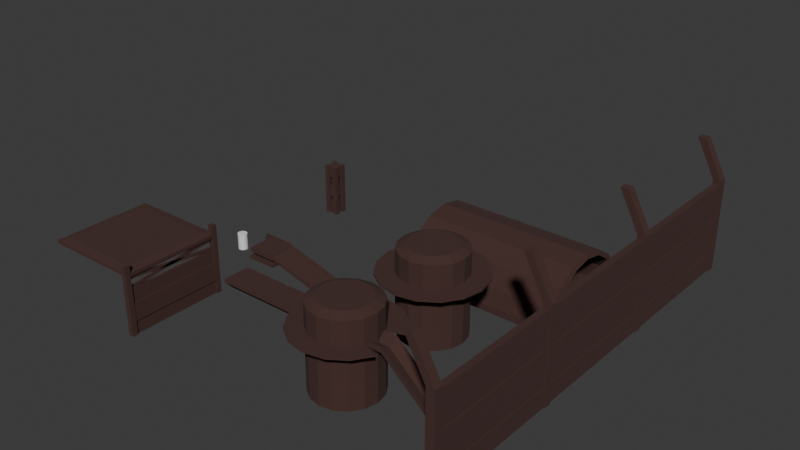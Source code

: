 # Source: SteelMill.blend  (saved by Blender 4.4.30; exported with 4.5.12 LTS)
import bpy
from mathutils import Matrix  # noqa: F401  (used for matrix-valued properties, if any)

bpy.ops.wm.read_factory_settings(use_empty=True)
scene = bpy.context.scene
scene.name = 'Scene'

# ---- collections
col_collection = bpy.data.collections.new('Collection'); scene.collection.children.link(col_collection)

# ---- materials (node trees are filled in below, after node groups)
mat_material_001 = bpy.data.materials.new('Material.001')
mat_material_002 = bpy.data.materials.new('Material.002')
mat_material_003 = bpy.data.materials.new('Material.003')

# ---- material node trees
mat_material_001.use_nodes = True; mat_material_001.node_tree.nodes.clear()
_N = mat_material_001.node_tree.nodes; _L = mat_material_001.node_tree.links
n0 = _N.new('ShaderNodeBsdfPrincipled'); n0.name = 'Principled BSDF'; n0.location = (10, 300)
n0.inputs[0].default_value = (0.05993, 0.02555, 0.02123, 1.0)
n0.inputs[2].default_value = 1.0
n1 = _N.new('ShaderNodeOutputMaterial'); n1.name = 'Material Output'; n1.location = (300, 300)
_L.new(n0.outputs[0], n1.inputs[0])
n1.is_active_output = True
mat_material_002.use_nodes = True; mat_material_002.node_tree.nodes.clear()
_N = mat_material_002.node_tree.nodes; _L = mat_material_002.node_tree.links
n0 = _N.new('ShaderNodeBsdfPrincipled'); n0.name = 'Principled BSDF'; n0.location = (10, 300)
n0.inputs[0].default_value = (0.05993, 0.02555, 0.02123, 1.0)
n0.inputs[2].default_value = 1.0
n1 = _N.new('ShaderNodeOutputMaterial'); n1.name = 'Material Output'; n1.location = (300, 300)
_L.new(n0.outputs[0], n1.inputs[0])
n1.is_active_output = True
mat_material_003.use_nodes = True; mat_material_003.node_tree.nodes.clear()
_N = mat_material_003.node_tree.nodes; _L = mat_material_003.node_tree.links
n0 = _N.new('ShaderNodeBsdfPrincipled'); n0.name = 'Principled BSDF'; n0.location = (10, 300)
n0.inputs[0].default_value = (0.05993, 0.02555, 0.02123, 1.0)
n0.inputs[2].default_value = 1.0
n1 = _N.new('ShaderNodeOutputMaterial'); n1.name = 'Material Output'; n1.location = (300, 300)
_L.new(n0.outputs[0], n1.inputs[0])
n1.is_active_output = True

# ---- world
world_world = bpy.data.worlds.new('World'); scene.world = world_world
world_world.use_nodes = True; world_world.node_tree.nodes.clear()
_N = world_world.node_tree.nodes; _L = world_world.node_tree.links
n0 = _N.new('ShaderNodeOutputWorld'); n0.name = 'World Output'; n0.location = (300, 300)
n1 = _N.new('ShaderNodeBackground'); n1.name = 'Background'; n1.location = (10, 300)
n1.inputs[0].default_value = (0.05088, 0.05088, 0.05088, 1.0)
_L.new(n1.outputs[0], n0.inputs[0])
n0.is_active_output = True
world_world.color = (0.05088, 0.05088, 0.05088)
world_world.sun_shadow_jitter_overblur = 0.0

# ---- meshes
me_cube_001 = bpy.data.meshes.new('Cube.001')
me_cube_001.from_pydata([(8.423, 4.578, -0.2766), (-8.423, 4.578, -0.2766), (8.423, 3.504, 1.331), (-8.423, 3.504, 1.331), (8.423, 1.896, 2.405), (-8.423, 1.896, 2.405), (8.423, 5.165e-08, 2.782), (-8.423, 5.165e-08, 2.782), (8.423, -1.896, 2.405), (-8.423, -1.896, 2.405), (8.423, -3.504, 1.331), (-8.423, -3.504, 1.331), (8.423, -4.578, -0.2766), (-8.423, -4.578, -0.2766), (8.423, -4.955, -2.173), (-8.423, -4.955, -2.173), (-8.235, 2.287, 2.778), (8.235, 2.287, 2.778), (8.235, 4.226, 1.483), (8.235, -5.664, -2.233), (-8.235, -5.664, -2.233), (-8.235, 5.283, -0.4563), (-8.235, 4.226, 1.483), (-8.235, -5.283, -0.4563), (8.235, -5.283, -0.4563), (-8.235, -4.226, 1.483), (8.235, -4.226, 1.483), (8.235, -2.287, 2.778), (-8.235, 4.79e-08, 3.233), (-8.235, -2.287, 2.778), (8.423, 4.955, -2.173), (-8.423, 4.955, -2.173), (8.235, 4.79e-08, 3.233), (8.235, 5.664, -2.233), (8.235, 5.283, -0.4563), (-8.235, 5.664, -2.233), (-8.423, -4.955, -2.902), (8.423, -4.955, -2.902), (-8.235, 5.664, -2.963), (8.235, 5.664, -2.963), (8.235, -5.664, -2.963), (-8.235, -5.664, -2.963), (-8.423, 4.955, -2.902), (8.423, 4.955, -2.902)], [], [(20, 19, 24, 23), (16, 17, 18, 22), (7, 5, 4, 6), (9, 7, 6, 8), (23, 24, 26, 25), (1, 31, 30, 0), (11, 9, 8, 10), (22, 18, 34, 21), (3, 1, 0, 2), (13, 11, 10, 12), (25, 26, 27, 29), (5, 3, 2, 4), (15, 13, 12, 14), (21, 34, 33, 35), (29, 27, 32, 28), (28, 32, 17, 16), (31, 1, 21, 35), (9, 11, 25, 29), (4, 2, 18, 17), (14, 12, 24, 19), (31, 35, 38, 42), (12, 10, 26, 24), (5, 7, 28, 16), (33, 30, 43, 39), (11, 13, 23, 25), (0, 30, 33, 34), (6, 4, 17, 32), (3, 5, 16, 22), (7, 9, 29, 28), (8, 6, 32, 27), (1, 3, 22, 21), (10, 8, 27, 26), (2, 0, 34, 18), (13, 15, 20, 23), (14, 30, 31, 15), (14, 19, 40, 37), (35, 33, 39, 38), (15, 31, 42, 36), (20, 15, 36, 41), (19, 20, 41, 40), (37, 36, 42, 43), (43, 42, 38, 39), (36, 37, 40, 41), (30, 14, 37, 43)])
_uv = me_cube_001.uv_layers.new(name='UVMap')
_uv.uv.foreach_set('vector', [0.8018, 0.9118, 0.8018, 0.4559, 0.852, 0.4559, 0.852, 0.9118, 0.7681, 0.4559, 0.7681, 3.159e-08, 0.8218, 9.248e-09, 0.8218, 0.4559, 0.6848, 0.4559, 0.7373, 0.4559, 0.7373, 0.9222, 0.6848, 0.9222, 0.6323, 0.4559, 0.6848, 0.4559, 0.6848, 0.9222, 0.6323, 0.9222, 0.852, 0.9118, 0.852, 0.4559, 0.9089, 0.4559, 0.9089, 0.9118, 0.5162, 0.9326, 0.4655, 0.9326, 0.4655, 0.4663, 0.5162, 0.4663, 0.5878, 0.4559, 0.6323, 0.4559, 0.6323, 0.9222, 0.5878, 0.9222, 0.1271, 0.4663, 0.1271, 0.9222, 0.07016, 0.9222, 0.07016, 0.4663, 0.5566, 0.9326, 0.5162, 0.9326, 0.5162, 0.4663, 0.5566, 0.4663, 0.9597, 0.4559, 1.0, 0.4559, 1.0, 0.9222, 0.9597, 0.9222, 0.5878, 0.4559, 0.5878, -8.415e-09, 0.6415, 2.204e-08, 0.6415, 0.4559, 0.7373, 0.4559, 0.7818, 0.4559, 0.7818, 0.9222, 0.7373, 0.9222, 0.9089, 0.4559, 0.9597, 0.4559, 0.9597, 0.9222, 0.9089, 0.9222, 0.07016, 0.4663, 0.07016, 0.9222, 0.02003, 0.9222, 0.02003, 0.4663, 0.6415, 0.4559, 0.6415, 2.204e-08, 0.7048, 4.167e-10, 0.7048, 0.4559, 0.7048, 0.4559, 0.7048, 4.167e-10, 0.7681, 3.159e-08, 0.7681, 0.4559, 0.1478, 0.7602, 0.1996, 0.7498, 0.1956, 0.7693, 0.147, 0.7799, 0.2728, 0.5706, 0.2435, 0.5261, 0.2485, 0.5061, 0.2839, 0.5598, 0.442, 0.5706, 0.4127, 0.5261, 0.4177, 0.5061, 0.4531, 0.5598, 0.317, 0.7602, 0.3688, 0.7498, 0.3647, 0.7693, 0.3162, 0.7799, 0.1478, 0.7602, 0.147, 0.7799, 0.1271, 0.7799, 0.1279, 0.7602, 0.3688, 0.7498, 0.4127, 0.7201, 0.4177, 0.7401, 0.3647, 0.7693, 0.2728, 0.6756, 0.2831, 0.6231, 0.2963, 0.6231, 0.2839, 0.6864, 0.3162, 0.4663, 0.317, 0.4859, 0.2971, 0.4859, 0.2963, 0.4663, 0.2435, 0.5261, 0.1996, 0.4964, 0.1956, 0.4769, 0.2485, 0.5061, 0.3688, 0.4964, 0.317, 0.4859, 0.3162, 0.4663, 0.3647, 0.4769, 0.4523, 0.6231, 0.442, 0.5706, 0.4531, 0.5598, 0.4655, 0.6231, 0.2435, 0.7201, 0.2728, 0.6756, 0.2839, 0.6864, 0.2485, 0.7401, 0.2831, 0.6231, 0.2728, 0.5706, 0.2839, 0.5598, 0.2963, 0.6231, 0.442, 0.6756, 0.4523, 0.6231, 0.4655, 0.6231, 0.4531, 0.6864, 0.1996, 0.7498, 0.2435, 0.7201, 0.2485, 0.7401, 0.1956, 0.7693, 0.4127, 0.7201, 0.442, 0.6756, 0.4531, 0.6864, 0.4177, 0.7401, 0.4127, 0.5261, 0.3688, 0.4964, 0.3647, 0.4769, 0.4177, 0.5061, 0.1996, 0.4964, 0.1478, 0.4859, 0.147, 0.4663, 0.1956, 0.4769, 0.3135, -2.726e-09, 0.5878, 1.798e-08, 0.5878, 0.4663, 0.3135, 0.4663, 0.317, 0.7602, 0.3162, 0.7799, 0.2963, 0.7799, 0.2971, 0.7602, 0.02003, 0.4663, 0.02003, 0.9222, -2.969e-09, 0.9222, 2.209e-09, 0.4663, 0.1478, 0.4859, 0.1478, 0.7602, 0.1279, 0.7602, 0.1279, 0.4859, 0.147, 0.4663, 0.1478, 0.4859, 0.1279, 0.4859, 0.1271, 0.4663, 0.8018, 0.4559, 0.8018, 0.9118, 0.7818, 0.9118, 0.7818, 0.4559, 0.01962, 0.4663, 0.01962, 1.481e-09, 0.2939, 2.219e-08, 0.2939, 0.4663, 0.2939, 0.4663, 0.2939, 2.219e-08, 0.3135, 0.005207, 0.3135, 0.4611, 0.01962, 1.481e-09, 0.01962, 0.4663, -8.415e-09, 0.4611, 2.6e-08, 0.005207, 0.317, 0.4859, 0.317, 0.7602, 0.2971, 0.7602, 0.2971, 0.4859])
me_cube_001.materials.append(mat_material_001)
me_cube_001.update()
me_cube_002 = bpy.data.meshes.new('Cube.002')
me_cube_002.from_pydata([(2.384e-07, 0.5, -0.85), (2.384e-07, 0.5, 0.85), (0.09755, 0.4904, -0.85), (0.09755, 0.4904, 0.85), (0.1913, 0.4619, -0.85), (0.1913, 0.4619, 0.85), (0.2778, 0.4157, -0.85), (0.2778, 0.4157, 0.85), (0.3536, 0.3536, -0.85), (0.3536, 0.3536, 0.85), (0.4157, 0.2778, -0.85), (0.4157, 0.2778, 0.85), (0.4619, 0.1913, -0.85), (0.4619, 0.1913, 0.85), (0.4904, 0.09755, -0.85), (0.4904, 0.09755, 0.85), (0.5, -9.313e-10, -0.85), (0.5, -9.313e-10, 0.85), (0.4904, -0.09755, -0.85), (0.4904, -0.09755, 0.85), (0.4619, -0.1913, -0.85), (0.4619, -0.1913, 0.85), (0.4157, -0.2778, -0.85), (0.4157, -0.2778, 0.85), (0.3536, -0.3536, -0.85), (0.3536, -0.3536, 0.85), (0.2778, -0.4157, -0.85), (0.2778, -0.4157, 0.85), (0.1913, -0.4619, -0.85), (0.1913, -0.4619, 0.85), (0.09755, -0.4904, -0.85), (0.09755, -0.4904, 0.85), (2.384e-07, -0.5, -0.85), (2.384e-07, -0.5, 0.85), (-0.09754, -0.4904, -0.85), (-0.09754, -0.4904, 0.85), (-0.1913, -0.4619, -0.85), (-0.1913, -0.4619, 0.85), (-0.2778, -0.4157, -0.85), (-0.2778, -0.4157, 0.85), (-0.3536, -0.3536, -0.85), (-0.3536, -0.3536, 0.85), (-0.4157, -0.2778, -0.85), (-0.4157, -0.2778, 0.85), (-0.4619, -0.1913, -0.85), (-0.4619, -0.1913, 0.85), (-0.4904, -0.09755, -0.85), (-0.4904, -0.09755, 0.85), (-0.5, -9.313e-10, -0.85), (-0.5, -9.313e-10, 0.85), (-0.4904, 0.09755, -0.85), (-0.4904, 0.09755, 0.85), (-0.4619, 0.1913, -0.85), (-0.4619, 0.1913, 0.85), (-0.4157, 0.2778, -0.85), (-0.4157, 0.2778, 0.85), (-0.3536, 0.3536, -0.85), (-0.3536, 0.3536, 0.85), (-0.2778, 0.4157, -0.85), (-0.2778, 0.4157, 0.85), (-0.1913, 0.4619, -0.85), (-0.1913, 0.4619, 0.85), (-0.09754, 0.4904, -0.85), (-0.09754, 0.4904, 0.85)], [], [(0, 1, 3, 2), (2, 3, 5, 4), (4, 5, 7, 6), (6, 7, 9, 8), (8, 9, 11, 10), (10, 11, 13, 12), (12, 13, 15, 14), (14, 15, 17, 16), (16, 17, 19, 18), (18, 19, 21, 20), (20, 21, 23, 22), (22, 23, 25, 24), (24, 25, 27, 26), (26, 27, 29, 28), (28, 29, 31, 30), (30, 31, 33, 32), (32, 33, 35, 34), (34, 35, 37, 36), (36, 37, 39, 38), (38, 39, 41, 40), (40, 41, 43, 42), (42, 43, 45, 44), (44, 45, 47, 46), (46, 47, 49, 48), (48, 49, 51, 50), (50, 51, 53, 52), (52, 53, 55, 54), (54, 55, 57, 56), (56, 57, 59, 58), (58, 59, 61, 60), (3, 1, 63, 61, 59, 57, 55, 53, 51, 49, 47, 45, 43, 41, 39, 37, 35, 33, 31, 29, 27, 25, 23, 21, 19, 17, 15, 13, 11, 9, 7, 5), (60, 61, 63, 62), (62, 63, 1, 0), (0, 2, 4, 6, 8, 10, 12, 14, 16, 18, 20, 22, 24, 26, 28, 30, 32, 34, 36, 38, 40, 42, 44, 46, 48, 50, 52, 54, 56, 58, 60, 62)])
_uv = me_cube_002.uv_layers.new(name='UVMap')
_uv.uv.foreach_set('vector', [1.0, 0.5, 1.0, 1.0, 0.9688, 1.0, 0.9688, 0.5, 0.9688, 0.5, 0.9688, 1.0, 0.9375, 1.0, 0.9375, 0.5, 0.9375, 0.5, 0.9375, 1.0, 0.9062, 1.0, 0.9062, 0.5, 0.9062, 0.5, 0.9062, 1.0, 0.875, 1.0, 0.875, 0.5, 0.875, 0.5, 0.875, 1.0, 0.8438, 1.0, 0.8438, 0.5, 0.8438, 0.5, 0.8438, 1.0, 0.8125, 1.0, 0.8125, 0.5, 0.8125, 0.5, 0.8125, 1.0, 0.7812, 1.0, 0.7812, 0.5, 0.7812, 0.5, 0.7812, 1.0, 0.75, 1.0, 0.75, 0.5, 0.75, 0.5, 0.75, 1.0, 0.7188, 1.0, 0.7188, 0.5, 0.7188, 0.5, 0.7188, 1.0, 0.6875, 1.0, 0.6875, 0.5, 0.6875, 0.5, 0.6875, 1.0, 0.6562, 1.0, 0.6562, 0.5, 0.6562, 0.5, 0.6562, 1.0, 0.625, 1.0, 0.625, 0.5, 0.625, 0.5, 0.625, 1.0, 0.5938, 1.0, 0.5938, 0.5, 0.5938, 0.5, 0.5938, 1.0, 0.5625, 1.0, 0.5625, 0.5, 0.5625, 0.5, 0.5625, 1.0, 0.5312, 1.0, 0.5312, 0.5, 0.5312, 0.5, 0.5312, 1.0, 0.5, 1.0, 0.5, 0.5, 0.5, 0.5, 0.5, 1.0, 0.4688, 1.0, 0.4688, 0.5, 0.4688, 0.5, 0.4688, 1.0, 0.4375, 1.0, 0.4375, 0.5, 0.4375, 0.5, 0.4375, 1.0, 0.4062, 1.0, 0.4062, 0.5, 0.4062, 0.5, 0.4062, 1.0, 0.375, 1.0, 0.375, 0.5, 0.375, 0.5, 0.375, 1.0, 0.3438, 1.0, 0.3438, 0.5, 0.3438, 0.5, 0.3438, 1.0, 0.3125, 1.0, 0.3125, 0.5, 0.3125, 0.5, 0.3125, 1.0, 0.2812, 1.0, 0.2812, 0.5, 0.2812, 0.5, 0.2812, 1.0, 0.25, 1.0, 0.25, 0.5, 0.25, 0.5, 0.25, 1.0, 0.2188, 1.0, 0.2188, 0.5, 0.2188, 0.5, 0.2188, 1.0, 0.1875, 1.0, 0.1875, 0.5, 0.1875, 0.5, 0.1875, 1.0, 0.1562, 1.0, 0.1562, 0.5, 0.1562, 0.5, 0.1562, 1.0, 0.125, 1.0, 0.125, 0.5, 0.125, 0.5, 0.125, 1.0, 0.09375, 1.0, 0.09375, 0.5, 0.09375, 0.5, 0.09375, 1.0, 0.0625, 1.0, 0.0625, 0.5, 0.2968, 0.4854, 0.25, 0.49, 0.2032, 0.4854, 0.1582, 0.4717, 0.1167, 0.4496, 0.08029, 0.4197, 0.05045, 0.3833, 0.02827, 0.3418, 0.01461, 0.2968, 0.01, 0.25, 0.01461, 0.2032, 0.02827, 0.1582, 0.05045, 0.1167, 0.08029, 0.08029, 0.1167, 0.05045, 0.1582, 0.02827, 0.2032, 0.01461, 0.25, 0.01, 0.2968, 0.01461, 0.3418, 0.02827, 0.3833, 0.05045, 0.4197, 0.08029, 0.4496, 0.1167, 0.4717, 0.1582, 0.4854, 0.2032, 0.49, 0.25, 0.4854, 0.2968, 0.4717, 0.3418, 0.4496, 0.3833, 0.4197, 0.4197, 0.3833, 0.4496, 0.3418, 0.4717, 0.0625, 0.5, 0.0625, 1.0, 0.03125, 1.0, 0.03125, 0.5, 0.03125, 0.5, 0.03125, 1.0, 0.0, 1.0, 0.0, 0.5, 0.75, 0.49, 0.7968, 0.4854, 0.8418, 0.4717, 0.8833, 0.4496, 0.9197, 0.4197, 0.9496, 0.3833, 0.9717, 0.3418, 0.9854, 0.2968, 0.99, 0.25, 0.9854, 0.2032, 0.9717, 0.1582, 0.9496, 0.1167, 0.9197, 0.08029, 0.8833, 0.05045, 0.8418, 0.02827, 0.7968, 0.01461, 0.75, 0.01, 0.7032, 0.01461, 0.6582, 0.02827, 0.6167, 0.05045, 0.5803, 0.08029, 0.5504, 0.1167, 0.5283, 0.1582, 0.5146, 0.2032, 0.51, 0.25, 0.5146, 0.2968, 0.5283, 0.3418, 0.5504, 0.3833, 0.5803, 0.4197, 0.6167, 0.4496, 0.6582, 0.4717, 0.7032, 0.4854])
me_cube_002.update()
me_cube_003 = bpy.data.meshes.new('Cube.003')
me_cube_003.from_pydata([(-0.1087, -7.287, -5.381), (-0.1087, -7.287, -3.381), (-0.1087, 7.274, -5.381), (-0.1087, 7.274, -3.381), (0.5501, -7.287, -5.381), (0.5501, -7.287, -3.381), (0.5501, 7.274, -5.381), (0.5501, 7.274, -3.381), (0.03099, -7.287, -3.518), (0.03099, -7.287, -1.518), (0.03099, 7.274, -3.518), (0.03099, 7.274, -1.518), (0.4104, -7.287, -3.518), (0.4104, -7.287, -1.518), (0.4104, 7.274, -3.518), (0.4104, 7.274, -1.518), (-0.1087, -7.287, -1.576), (-0.1087, -7.287, 0.4242), (-0.1087, 7.274, -1.576), (-0.1087, 7.274, 0.4242), (0.5501, -7.287, -1.576), (0.5501, -7.287, 0.4242), (0.5501, 7.274, -1.576), (0.5501, 7.274, 0.4242), (0.03099, -7.287, 0.287), (0.03099, -7.287, 2.287), (0.03099, 7.274, 0.287), (0.03099, 7.274, 2.287), (0.4104, -7.287, 0.287), (0.4104, -7.287, 2.287), (0.4104, 7.274, 0.287), (0.4104, 7.274, 2.287), (-0.1087, -7.287, 2.137), (-0.1087, -7.287, 4.137), (-0.1087, 7.274, 2.137), (-0.1087, 7.274, 4.137), (0.5501, -7.287, 2.137), (0.5501, -7.287, 4.137), (0.5501, 7.274, 2.137), (0.5501, 7.274, 4.137), (-0.1844, 7.104, -5.392), (-0.1844, 7.104, -4.538), (-0.1844, 7.958, -5.392), (-0.1844, 7.958, -4.538), (0.669, 7.104, -5.392), (0.669, 7.104, -4.538), (0.669, 7.958, -5.392), (0.669, 7.958, -4.538), (-0.1844, 7.104, 4.517), (-0.1844, 7.958, 4.517), (0.669, 7.958, 4.517), (0.669, 7.104, 4.517), (-2.257, 7.104, 8.463), (-2.257, 7.958, 8.463), (-1.404, 7.958, 8.463), (-1.404, 7.104, 8.463), (-0.1844, -7.942, -5.392), (-0.1844, -7.942, -4.538), (-0.1844, -7.089, -5.392), (-0.1844, -7.089, -4.538), (0.669, -7.942, -5.392), (0.669, -7.942, -4.538), (0.669, -7.089, -5.392), (0.669, -7.089, -4.538), (-0.1844, -7.942, 4.517), (-0.1844, -7.089, 4.517), (0.669, -7.089, 4.517), (0.669, -7.942, 4.517), (-2.257, -7.942, 8.463), (-2.257, -7.089, 8.463), (-1.404, -7.089, 8.463), (-1.404, -7.942, 8.463)], [], [(0, 1, 3, 2), (2, 3, 7, 6), (6, 7, 5, 4), (4, 5, 1, 0), (2, 6, 4, 0), (7, 3, 1, 5), (8, 9, 11, 10), (10, 11, 15, 14), (14, 15, 13, 12), (12, 13, 9, 8), (10, 14, 12, 8), (15, 11, 9, 13), (16, 17, 19, 18), (18, 19, 23, 22), (22, 23, 21, 20), (20, 21, 17, 16), (18, 22, 20, 16), (23, 19, 17, 21), (24, 25, 27, 26), (26, 27, 31, 30), (30, 31, 29, 28), (28, 29, 25, 24), (26, 30, 28, 24), (31, 27, 25, 29), (32, 33, 35, 34), (34, 35, 39, 38), (38, 39, 37, 36), (36, 37, 33, 32), (34, 38, 36, 32), (39, 35, 33, 37), (40, 41, 43, 42), (42, 43, 47, 46), (46, 47, 45, 44), (44, 45, 41, 40), (42, 46, 44, 40), (45, 47, 50, 51), (49, 48, 52, 53), (43, 41, 48, 49), (41, 45, 51, 48), (47, 43, 49, 50), (54, 53, 52, 55), (48, 51, 55, 52), (50, 49, 53, 54), (51, 50, 54, 55), (56, 57, 59, 58), (58, 59, 63, 62), (62, 63, 61, 60), (60, 61, 57, 56), (58, 62, 60, 56), (61, 63, 66, 67), (65, 64, 68, 69), (59, 57, 64, 65), (57, 61, 67, 64), (63, 59, 65, 66), (70, 69, 68, 71), (64, 67, 71, 68), (66, 65, 69, 70), (67, 66, 70, 71)])
_uv = me_cube_003.uv_layers.new(name='UVMap')
_uv.uv.foreach_set('vector', [0.6691, 0.5074, 0.5997, 0.5074, 0.5997, -4.573e-09, 0.6691, 6.693e-10, 0.3449, 0.5771, 0.3449, 0.5074, 0.3679, 0.5074, 0.3679, 0.5771, 0.7386, 0.5074, 0.6691, 0.5074, 0.6691, 6.693e-10, 0.7386, 5.912e-09, 0.3679, 0.5771, 0.3679, 0.5074, 0.3908, 0.5074, 0.3908, 0.5771, 0.9996, 0.5074, 0.9766, 0.5074, 0.9766, 0.0, 0.9996, 0.0, 0.1519, 1.0, 0.1289, 1.0, 0.1289, 0.4926, 0.1519, 0.4926, 0.808, 0.5074, 0.7386, 0.5074, 0.7386, 2.253e-08, 0.808, 2.777e-08, 0.4368, 0.5771, 0.4368, 0.5074, 0.45, 0.5074, 0.45, 0.5771, 0.5303, 0.5074, 0.4608, 0.5074, 0.4608, 1.818e-08, 0.5303, 2.342e-08, 0.45, 0.5771, 0.45, 0.5074, 0.4632, 0.5074, 0.4632, 0.5771, 0.2569, 1.0, 0.2437, 1.0, 0.2437, 0.4926, 0.2569, 0.4926, 0.2701, 1.0, 0.2569, 1.0, 0.2569, 0.4926, 0.2701, 0.4926, 0.8775, 0.5074, 0.808, 0.5074, 0.808, -5.463e-09, 0.8775, -2.203e-10, 0.3908, 0.5771, 0.3908, 0.5074, 0.4138, 0.5074, 0.4138, 0.5771, 0.9469, 0.5074, 0.8775, 0.5074, 0.8775, -2.203e-10, 0.9469, 5.022e-09, 0.4138, 0.5771, 0.4138, 0.5074, 0.4368, 0.5074, 0.4368, 0.5771, 0.1748, 1.0, 0.1519, 1.0, 0.1519, 0.4926, 0.1748, 0.4926, 0.1978, 1.0, 0.1748, 1.0, 0.1748, 0.4926, 0.1978, 0.4926, 0.5997, 0.5074, 0.5303, 0.5074, 0.5303, -9.815e-09, 0.5997, -4.573e-09, 0.4632, 0.5771, 0.4632, 0.5074, 0.4764, 0.5074, 0.4764, 0.5771, 0.06944, 1.0, -7.231e-10, 1.0, 3.759e-08, 0.4926, 0.06944, 0.4926, 0.4764, 0.5771, 0.4764, 0.5074, 0.4896, 0.5074, 0.4896, 0.5771, 0.2834, 1.0, 0.2701, 1.0, 0.2701, 0.4926, 0.2834, 0.4926, 0.2966, 1.0, 0.2834, 1.0, 0.2834, 0.4926, 0.2966, 0.4926, 0.3914, 0.5074, 0.322, 0.5074, 0.322, 7.691e-09, 0.3914, 1.293e-08, 0.2966, 0.5623, 0.2966, 0.4926, 0.3195, 0.4926, 0.3195, 0.5623, 0.4608, 0.5074, 0.3914, 0.5074, 0.3914, 1.293e-08, 0.4608, 1.818e-08, 0.322, 0.5771, 0.322, 0.5074, 0.3449, 0.5074, 0.3449, 0.5771, 0.2207, 1.0, 0.1978, 1.0, 0.1978, 0.4926, 0.2207, 0.4926, 0.2437, 1.0, 0.2207, 1.0, 0.2207, 0.4926, 0.2437, 0.4926, 0.09917, 0.9798, 0.09917, 0.9502, 0.1289, 0.9502, 0.1289, 0.9798, 5.165e-08, 0.4882, 0.004399, 0.4588, 0.03381, 0.4632, 0.02941, 0.4926, 0.06944, 0.9798, 0.06944, 0.9502, 0.09917, 0.9502, 0.09917, 0.9798, 0.2121, 0.4926, 0.2077, 0.4632, 0.2371, 0.4588, 0.2415, 0.4882, 0.5194, 0.5371, 0.5194, 0.5669, 0.4896, 0.5669, 0.4896, 0.5371, 0.09917, 0.9502, 0.06944, 0.9502, 0.06944, 0.6358, 0.09917, 0.6358, 0.1289, 0.6358, 0.09917, 0.6358, 0.09917, 0.4926, 0.1289, 0.4926, 0.1289, 0.9502, 0.09917, 0.9502, 0.09917, 0.6358, 0.1289, 0.6358, 0.2371, 0.4588, 0.2077, 0.4632, 0.161, 0.1511, 0.1904, 0.1467, 0.03381, 0.4632, 0.004399, 0.4588, 0.05108, 0.1467, 0.08049, 0.1511, 0.5491, 0.5669, 0.5194, 0.5669, 0.5194, 0.5371, 0.5491, 0.5371, 0.1904, 0.1467, 0.161, 0.1511, 0.2121, 0.004399, 0.2415, -1.07e-09, 0.08049, 0.1511, 0.05108, 0.1467, 0.0, 0.0, 0.02941, 0.004399, 0.09917, 0.6358, 0.06944, 0.6358, 0.06944, 0.4926, 0.09917, 0.4926, 0.9469, 0.9745, 0.9469, 0.9449, 0.9766, 0.9449, 0.9766, 0.9745, 0.08049, 0.4882, 0.08489, 0.4588, 0.1143, 0.4632, 0.1099, 0.4926, 0.9469, 0.4872, 0.9469, 0.4576, 0.9766, 0.4576, 0.9766, 0.4872, 0.2926, 0.4926, 0.2882, 0.4632, 0.3176, 0.4588, 0.322, 0.4882, 0.5194, 0.5371, 0.4896, 0.5371, 0.4896, 0.5074, 0.5194, 0.5074, 0.9766, 0.4576, 0.9469, 0.4576, 0.9469, 0.1432, 0.9766, 0.1432, 0.9766, 0.6305, 0.9469, 0.6305, 0.9469, 0.4872, 0.9766, 0.4872, 0.9766, 0.9449, 0.9469, 0.9449, 0.9469, 0.6305, 0.9766, 0.6305, 0.3176, 0.4588, 0.2882, 0.4632, 0.2415, 0.1511, 0.2709, 0.1467, 0.1143, 0.4632, 0.08489, 0.4588, 0.1316, 0.1467, 0.161, 0.1511, 0.5491, 0.5371, 0.5194, 0.5371, 0.5194, 0.5074, 0.5491, 0.5074, 0.2709, 0.1467, 0.2415, 0.1511, 0.2926, 0.004399, 0.322, -1.648e-08, 0.161, 0.1511, 0.1316, 0.1467, 0.08049, 4.441e-09, 0.1099, 0.004399, 0.9766, 0.1432, 0.9469, 0.1432, 0.9469, 0.0, 0.9766, 0.0])
me_cube_003.materials.append(mat_material_001)
me_cube_003.update()
me_cube_004 = bpy.data.meshes.new('Cube.004')
me_cube_004.from_pydata([(-0.06225, -9.6, -3.62), (-0.06225, -9.6, -1.62), (-0.06225, 4.961, -3.62), (-0.06225, 4.961, -1.62), (0.3171, -9.6, -3.62), (0.3171, -9.6, -1.62), (0.3171, 4.961, -3.62), (0.3171, 4.961, -1.62), (-0.202, -9.6, -1.678), (-0.202, -9.6, 0.3218), (-0.202, 4.961, -1.678), (-0.202, 4.961, 0.3218), (0.4568, -9.6, -1.678), (0.4568, -9.6, 0.3218), (0.4568, 4.961, -1.678), (0.4568, 4.961, 0.3218), (-0.06225, -9.6, 0.1847), (-0.06225, -9.6, 2.185), (-0.06225, 4.961, 0.1847), (-0.06225, 4.961, 2.185), (0.3171, -9.6, 0.1847), (0.3171, -9.6, 2.185), (0.3171, 4.961, 0.1847), (0.3171, 4.961, 2.185), (-0.202, -9.6, 2.035), (-0.202, -9.6, 4.035), (-0.202, 4.961, 2.035), (-0.202, 4.961, 4.035), (0.4568, -9.6, 2.035), (0.4568, -9.6, 4.035), (0.4568, 4.961, 2.035), (0.4568, 4.961, 4.035), (-0.2777, 4.791, -5.494), (-0.2777, 4.791, -4.641), (-0.2777, 5.645, -5.494), (-0.2777, 5.645, -4.641), (0.5757, 4.791, -5.494), (0.5757, 4.791, -4.641), (0.5757, 5.645, -5.494), (0.5757, 5.645, -4.641), (-0.2777, 4.791, 4.414), (-0.2777, 5.645, 4.414), (0.5757, 5.645, 4.414), (0.5757, 4.791, 4.414), (-2.35, 4.791, 8.361), (-2.35, 5.645, 8.361), (-1.497, 5.645, 8.361), (-1.497, 4.791, 8.361), (-0.202, -9.593, -5.483), (-0.202, -9.593, -3.483), (-0.202, 4.967, -5.483), (-0.202, 4.967, -3.483), (0.4568, -9.593, -5.483), (0.4568, -9.593, -3.483), (0.4568, 4.967, -5.483), (0.4568, 4.967, -3.483)], [], [(0, 1, 3, 2), (2, 3, 7, 6), (6, 7, 5, 4), (4, 5, 1, 0), (2, 6, 4, 0), (7, 3, 1, 5), (8, 9, 11, 10), (10, 11, 15, 14), (14, 15, 13, 12), (12, 13, 9, 8), (10, 14, 12, 8), (15, 11, 9, 13), (16, 17, 19, 18), (18, 19, 23, 22), (22, 23, 21, 20), (20, 21, 17, 16), (18, 22, 20, 16), (23, 19, 17, 21), (24, 25, 27, 26), (26, 27, 31, 30), (30, 31, 29, 28), (28, 29, 25, 24), (26, 30, 28, 24), (31, 27, 25, 29), (32, 33, 35, 34), (34, 35, 39, 38), (38, 39, 37, 36), (36, 37, 33, 32), (34, 38, 36, 32), (37, 39, 42, 43), (41, 40, 44, 45), (35, 33, 40, 41), (33, 37, 43, 40), (39, 35, 41, 42), (46, 45, 44, 47), (40, 43, 47, 44), (42, 41, 45, 46), (43, 42, 46, 47), (48, 49, 51, 50), (50, 51, 55, 54), (54, 55, 53, 52), (52, 53, 49, 48), (50, 54, 52, 48), (55, 51, 49, 53)])
_uv = me_cube_004.uv_layers.new(name='UVMap')
_uv.uv.foreach_set('vector', [0.5089, 0.5074, 0.4393, 0.5074, 0.4393, -6.862e-11, 0.5089, 5.184e-09, 0.07889, 0.5623, 0.07889, 0.4926, 0.09211, 0.4926, 0.09211, 0.5623, 0.8567, 0.5074, 0.7872, 0.5074, 0.7872, -7.038e-09, 0.8567, -1.786e-09, 0.2069, 0.5771, 0.2069, 0.5074, 0.2201, 0.5074, 0.2201, 0.5771, 0.9159, 0.9936, 0.9026, 0.9936, 0.9026, 0.4862, 0.9159, 0.4862, 0.9983, 0.5074, 0.9851, 0.5074, 0.9851, 0.0, 0.9983, 0.0, 0.648, 0.5074, 0.5784, 0.5074, 0.5784, -6.18e-09, 0.648, -9.271e-10, 0.1151, 0.5623, 0.1151, 0.4926, 0.138, 0.4926, 0.138, 0.5623, 0.7176, 0.5074, 0.648, 0.5074, 0.648, 1.569e-08, 0.7176, 2.094e-08, 0.09211, 0.5623, 0.09211, 0.4926, 0.1151, 0.4926, 0.1151, 0.5623, 0.9392, 0.5074, 0.9162, 0.5074, 0.9162, 0.0, 0.9392, 0.0, 0.9621, 0.5074, 0.9392, 0.5074, 0.9392, 0.0, 0.9621, 0.0, 0.7872, 0.5074, 0.7176, 0.5074, 0.7176, -1.229e-08, 0.7872, -7.038e-09, 0.2201, 0.5771, 0.2201, 0.5074, 0.2333, 0.5074, 0.2333, 0.5771, 0.4393, 0.5074, 0.3697, 0.5074, 0.3697, -5.321e-09, 0.4393, -6.863e-11, 0.2333, 0.5771, 0.2333, 0.5074, 0.2466, 0.5074, 0.2466, 0.5771, 0.03618, 1.0, 0.02296, 1.0, 0.02296, 0.4926, 0.03618, 0.4926, 0.0494, 1.0, 0.03618, 1.0, 0.03618, 0.4926, 0.0494, 0.4926, 0.2306, 0.5074, 0.161, 0.5074, 0.161, 2.877e-08, 0.2306, 3.402e-08, 0.0494, 0.5623, 0.0494, 0.4926, 0.07236, 0.4926, 0.07236, 0.5623, 0.3001, 0.5074, 0.2306, 0.5074, 0.2306, -1.583e-08, 0.3001, -1.057e-08, 0.138, 0.5623, 0.138, 0.4926, 0.161, 0.4926, 0.161, 0.5623, 0.9851, 0.5074, 0.9621, 0.5074, 0.9621, 0.0, 0.9851, 0.0, 0.8797, 0.9936, 0.8567, 0.9936, 0.8567, 0.4862, 0.8797, 0.4862, 0.8567, 0.4862, 0.8567, 0.4565, 0.8865, 0.4565, 0.8865, 0.4862, 5.081e-08, 0.4882, 0.004399, 0.4588, 0.03381, 0.4632, 0.02941, 0.4926, 0.8865, 0.4862, 0.8865, 0.4565, 0.9162, 0.4565, 0.9162, 0.4862, 0.1316, 0.4926, 0.1272, 0.4632, 0.1566, 0.4588, 0.161, 0.4882, 0.306, 0.5074, 0.306, 0.5371, 0.2763, 0.5371, 0.2763, 0.5074, 0.9162, 0.4565, 0.8865, 0.4565, 0.8865, 0.1415, 0.9162, 0.1415, 0.8865, 0.1415, 0.8567, 0.1415, 0.8567, 0.0, 0.8865, 0.0, 0.8865, 0.4565, 0.8567, 0.4565, 0.8567, 0.1415, 0.8865, 0.1415, 0.1566, 0.4588, 0.1272, 0.4632, 0.08049, 0.1511, 0.1099, 0.1467, 0.03381, 0.4632, 0.004399, 0.4588, 0.05108, 0.1467, 0.08049, 0.1511, 0.2763, 0.5074, 0.2763, 0.5371, 0.2466, 0.5371, 0.2466, 0.5074, 0.1099, 0.1467, 0.08049, 0.1511, 0.1316, 0.004399, 0.161, 1.065e-08, 0.08049, 0.1511, 0.05108, 0.1467, -3.3e-09, -3.41e-08, 0.02941, 0.004399, 0.9162, 0.1415, 0.8865, 0.1415, 0.8865, 0.0, 0.9162, 0.0, 0.5784, 0.5074, 0.5089, 0.5074, 0.5089, 5.184e-09, 0.5784, 1.044e-08, 0.161, 0.5771, 0.161, 0.5074, 0.1839, 0.5074, 0.1839, 0.5771, 0.3697, 0.5074, 0.3001, 0.5074, 0.3001, 2.266e-08, 0.3697, 2.791e-08, 0.1839, 0.5771, 0.1839, 0.5074, 0.2069, 0.5074, 0.2069, 0.5771, 0.9026, 0.9936, 0.8797, 0.9936, 0.8797, 0.4862, 0.9026, 0.4862, 0.02296, 1.0, 0.0, 1.0, 0.0, 0.4926, 0.02296, 0.4926])
me_cube_004.materials.append(mat_material_001)
me_cube_004.update()
me_cube_005 = bpy.data.meshes.new('Cube.005')
me_cube_005.from_pydata([(3.488, -1.0, -3.072), (3.488, -1.0, -2.497), (3.488, 1.0, -3.072), (3.488, 1.0, -2.497), (5.488, -1.0, -3.072), (5.488, -1.0, -2.497), (5.488, 1.0, -3.072), (5.488, 1.0, -2.497), (-3.352, 1.0, 2.854), (-3.352, -1.0, 2.854), (-3.352, -1.0, 3.429), (-3.352, 1.0, 3.429), (-5.625, 1.0, 2.854), (-5.625, -1.0, 2.854), (-5.625, -1.0, 3.429), (-5.625, 1.0, 3.429), (3.488, 0.0, -3.608), (3.488, 0.0, -3.033), (5.488, 0.0, -3.608), (5.488, 0.0, -3.033), (-3.352, 0.0, 2.318), (-3.352, 0.0, 2.893), (-5.625, 0.0, 2.318), (-5.625, 0.0, 2.893)], [], [(17, 3, 11, 21), (2, 3, 7, 6), (18, 19, 5, 4), (4, 5, 1, 0), (16, 18, 4, 0), (19, 17, 1, 5), (11, 8, 12, 15), (16, 0, 9, 20), (3, 2, 8, 11), (0, 1, 10, 9), (22, 23, 15, 12), (9, 10, 14, 13), (21, 11, 15, 23), (20, 9, 13, 22), (8, 20, 22, 12), (10, 21, 23, 14), (13, 14, 23, 22), (2, 16, 20, 8), (7, 3, 17, 19), (2, 6, 18, 16), (6, 7, 19, 18), (1, 17, 21, 10)])
_uv = me_cube_005.uv_layers.new(name='UVMap')
_uv.uv.foreach_set('vector', [0.6362, 0.7776, 0.5594, 0.7565, 0.5299, 0.1222, 0.6066, 0.1433, 0.8416, 0.7846, 0.8754, 0.7626, 0.9519, 0.8803, 0.9181, 0.9023, 0.6193, 0.911, 0.6066, 0.8851, 0.6597, 0.8579, 0.6724, 0.8838, 0.7336, 0.9023, 0.6997, 0.8803, 0.7762, 0.7626, 0.81, 0.7846, 0.8416, 0.8051, 0.7651, 0.9228, 0.7336, 0.9023, 0.81, 0.7846, 0.03765, 0.8425, 0.03765, 0.9828, -7.294e-09, 0.9828, 3.299e-09, 0.8425, 0.9623, 0.1337, 0.9285, 0.1557, 0.8416, 0.02199, 0.8754, -1.122e-08, 0.3963, 0.759, 0.3367, 0.758, 0.08397, 0.1755, 0.1436, 0.1765, 0.8754, 0.7626, 0.8416, 0.7846, 0.9285, 0.1557, 0.9623, 0.1337, 0.81, 0.7846, 0.7762, 0.7626, 0.6893, 0.1337, 0.7231, 0.1557, 0.05964, 0.08154, 0.05964, 0.05275, 0.1193, -2.303e-08, 0.1193, 0.02879, 0.7231, 0.1557, 0.6893, 0.1337, 0.7762, -3.219e-08, 0.81, 0.02199, 0.6066, 0.1433, 0.5299, 0.1222, 0.5635, -4.461e-08, 0.6402, 0.0211, 0.7547, 0.1762, 0.7231, 0.1557, 0.81, 0.02199, 0.8416, 0.04252, 0.2032, 0.1237, 0.1436, 0.1765, 0.05964, 0.08154, 0.1193, 0.02879, 0.9623, -1.098e-08, 1.0, -8.135e-09, 1.0, 0.1594, 0.9623, 0.1594, -7.041e-09, 0.08054, -4.524e-09, 0.05175, 0.05964, 0.05275, 0.05964, 0.08154, 0.456, 0.7062, 0.3963, 0.759, 0.1436, 0.1765, 0.2032, 0.1237, 0.5299, 0.864, 0.5594, 0.7565, 0.6362, 0.7776, 0.6066, 0.8851, 0.456, 0.7062, 0.5299, 0.7897, 0.4702, 0.8425, 0.3963, 0.759, 0.5425, 0.8899, 0.5299, 0.864, 0.6066, 0.8851, 0.6193, 0.911, 0.6893, 0.7504, 0.6362, 0.7776, 0.6066, 0.1433, 0.6597, 0.1162])
me_cube_005.materials.append(mat_material_001)
me_cube_005.update()
me_cube_006 = bpy.data.meshes.new('Cube.006')
me_cube_006.from_pydata([(-6.396e-08, 3.394, -5.972), (-6.396e-08, 3.394, 2.591), (1.299, 3.136, -5.972), (1.299, 3.136, 2.591), (2.4, 2.4, -5.972), (2.4, 2.4, 2.591), (3.136, 1.299, -5.972), (3.136, 1.299, 2.591), (3.394, 2.861e-06, -5.972), (3.394, 2.861e-06, 2.591), (3.136, -1.299, -5.972), (3.136, -1.299, 2.591), (2.4, -2.4, -5.972), (2.4, -2.4, 2.591), (1.299, -3.136, -5.972), (1.299, -3.136, 2.591), (-6.396e-08, -3.394, -5.972), (-6.396e-08, -3.394, 2.591), (-1.299, -3.136, -5.972), (-1.299, -3.136, 2.591), (-2.4, -2.4, -5.972), (-2.4, -2.4, 2.591), (-3.136, -1.299, -5.972), (-3.136, -1.299, 2.591), (-3.394, 2.861e-06, -5.972), (-3.394, 2.861e-06, 2.591), (-3.136, 1.299, -5.972), (-3.136, 1.299, 2.591), (-2.4, 2.4, -5.972), (-2.4, 2.4, 2.591), (-1.299, 3.136, -5.972), (-1.299, 3.136, 2.591), (0.9412, 2.272, 2.995), (-3.772e-08, 2.459, 2.995), (1.739, 1.739, 2.995), (2.272, 0.9412, 2.995), (2.459, 2.861e-06, 2.995), (2.272, -0.9412, 2.995), (1.739, -1.739, 2.995), (0.9412, -2.272, 2.995), (-3.772e-08, -2.459, 2.995), (-0.9412, -2.272, 2.995), (-1.739, -1.739, 2.995), (-2.272, -0.9412, 2.995), (-2.459, 2.861e-06, 2.995), (-2.272, 0.9412, 2.995), (-1.739, 1.739, 2.995), (-0.9412, 2.272, 2.995), (2.024, 4.887, 0.2974), (-1.425e-08, 5.29, 0.2974), (3.741, 3.741, 0.2974), (4.887, 2.024, 0.2974), (5.29, 1.907e-06, 0.2974), (4.887, -2.024, 0.2974), (3.741, -3.741, 0.2974), (2.024, -4.887, 0.2974), (-1.425e-08, -5.29, 0.2974), (-2.024, -4.887, 0.2974), (-3.741, -3.741, 0.2974), (-4.887, -2.024, 0.2974), (-5.29, 1.907e-06, 0.2974), (-4.887, 2.024, 0.2974), (-3.741, 3.741, 0.2974), (-2.024, 4.887, 0.2974), (-5.29, 1.907e-06, 0.08888), (-4.887, -2.024, 0.08888), (-3.741, -3.741, 0.08888), (-2.024, -4.887, 0.08888), (-1.425e-08, -5.29, 0.08888), (2.024, -4.887, 0.08888), (3.741, -3.741, 0.08888), (4.887, -2.024, 0.08888), (5.29, 1.907e-06, 0.08888), (4.887, 2.024, 0.08888), (3.741, 3.741, 0.08888), (2.024, 4.887, 0.08888), (-1.425e-08, 5.29, 0.08888), (-4.887, 2.024, 0.08888), (-3.741, 3.741, 0.08888), (-2.024, 4.887, 0.08888)], [], [(31, 29, 46, 47), (0, 1, 3, 2), (25, 23, 43, 44), (2, 3, 5, 4), (19, 17, 40, 41), (4, 5, 7, 6), (13, 11, 37, 38), (6, 7, 9, 8), (27, 25, 44, 45), (32, 33, 47, 46, 45, 44, 43, 42, 41, 40, 39, 38, 37, 36, 35, 34), (8, 9, 11, 10), (21, 19, 41, 42), (10, 11, 13, 12), (15, 13, 38, 39), (12, 13, 15, 14), (9, 7, 35, 36), (14, 15, 17, 16), (3, 1, 33, 32), (16, 17, 19, 18), (1, 31, 47, 33), (18, 19, 21, 20), (29, 27, 45, 46), (20, 21, 23, 22), (23, 21, 42, 43), (22, 23, 25, 24), (17, 15, 39, 40), (24, 25, 27, 26), (11, 9, 36, 37), (26, 27, 29, 28), (7, 5, 34, 35), (28, 29, 31, 30), (5, 3, 32, 34), (30, 31, 1, 0), (0, 2, 4, 6, 8, 10, 12, 14, 16, 18, 20, 22, 24, 26, 28, 30), (48, 49, 63, 62, 61, 60, 59, 58, 57, 56, 55, 54, 53, 52, 51, 50), (75, 74, 73, 72, 71, 70, 69, 68, 67, 66, 65, 64, 77, 78, 79, 76), (58, 66, 67, 57), (50, 74, 75, 48), (57, 67, 68, 56), (48, 75, 76, 49), (56, 68, 69, 55), (61, 77, 64, 60), (55, 69, 70, 54), (62, 78, 77, 61), (54, 70, 71, 53), (63, 79, 78, 62), (53, 71, 72, 52), (60, 64, 65, 59), (49, 76, 79, 63), (52, 72, 73, 51), (59, 65, 66, 58), (51, 73, 74, 50)])
_uv = me_cube_006.uv_layers.new(name='UVMap')
_uv.uv.foreach_set('vector', [0.01991, 0.6124, 1.573e-08, 0.5643, 0.03601, 0.5571, 0.05043, 0.592, 0.7783, 0.7438, 0.7783, 0.4075, 0.8151, 0.4075, 0.8151, 0.7438, 0.01991, 0.4642, 0.05669, 0.4275, 0.07708, 0.458, 0.05043, 0.4846, 0.8151, 0.3363, 0.8151, -9.364e-09, 0.8632, -9.364e-09, 0.8632, 0.3363, 0.1568, 0.4075, 0.2048, 0.4275, 0.1844, 0.458, 0.1496, 0.4436, 0.8632, 0.3363, 0.8632, -9.364e-09, 0.9152, -9.364e-09, 0.9152, 0.3363, 0.2615, 0.5123, 0.2615, 0.5643, 0.2255, 0.5571, 0.2255, 0.5195, 0.9152, 0.3363, 0.9152, -9.364e-09, 0.9632, -9.364e-09, 0.9632, 0.3363, 1.405e-08, 0.5123, 0.01991, 0.4642, 0.05043, 0.4846, 0.03601, 0.5195, 0.1119, 0.633, 0.07708, 0.6186, 0.05043, 0.592, 0.03601, 0.5571, 0.03601, 0.5195, 0.05043, 0.4846, 0.07708, 0.458, 0.1119, 0.4436, 0.1496, 0.4436, 0.1844, 0.458, 0.2111, 0.4846, 0.2255, 0.5195, 0.2255, 0.5571, 0.2111, 0.592, 0.1844, 0.6186, 0.1496, 0.633, 0.9632, 0.3363, 0.9632, -9.364e-09, 1.0, -9.364e-09, 1.0, 0.3363, 0.1047, 0.4075, 0.1568, 0.4075, 0.1496, 0.4436, 0.1119, 0.4436, 0.8151, 0.6726, 0.8151, 0.3363, 0.8632, 0.3363, 0.8632, 0.6726, 0.2416, 0.4642, 0.2615, 0.5123, 0.2255, 0.5195, 0.2111, 0.4846, 0.8632, 0.6726, 0.8632, 0.3363, 0.9152, 0.3363, 0.9152, 0.6726, 0.2416, 0.6124, 0.2048, 0.6491, 0.1844, 0.6186, 0.2111, 0.592, 0.9152, 0.6726, 0.9152, 0.3363, 0.9632, 0.3363, 0.9632, 0.6726, 0.1047, 0.669, 0.05668, 0.6491, 0.07708, 0.6186, 0.1119, 0.633, 0.9632, 0.6726, 0.9632, 0.3363, 1.0, 0.3363, 1.0, 0.6726, 0.05668, 0.6491, 0.01991, 0.6124, 0.05043, 0.592, 0.07708, 0.6186, 0.4453, 0.7438, 0.4453, 0.4075, 0.4933, 0.4075, 0.4933, 0.7438, 1.573e-08, 0.5643, 1.405e-08, 0.5123, 0.03601, 0.5195, 0.03601, 0.5571, 0.4933, 0.7438, 0.4933, 0.4075, 0.5454, 0.4075, 0.5454, 0.7438, 0.05669, 0.4275, 0.1047, 0.4075, 0.1119, 0.4436, 0.07708, 0.458, 0.5454, 0.7438, 0.5454, 0.4075, 0.5934, 0.4075, 0.5934, 0.7438, 0.2048, 0.4275, 0.2416, 0.4642, 0.2111, 0.4846, 0.1844, 0.458, 0.5934, 0.7438, 0.5934, 0.4075, 0.6302, 0.4075, 0.6302, 0.7438, 0.2615, 0.5643, 0.2416, 0.6124, 0.2111, 0.592, 0.2255, 0.5571, 0.6302, 0.7438, 0.6302, 0.4075, 0.6782, 0.4075, 0.6782, 0.7438, 0.2048, 0.6491, 0.1568, 0.669, 0.1496, 0.633, 0.1844, 0.6186, 0.6782, 0.7438, 0.6782, 0.4075, 0.7303, 0.4075, 0.7303, 0.7438, 0.1568, 0.669, 0.1047, 0.669, 0.1119, 0.633, 0.1496, 0.633, 0.7303, 0.7438, 0.7303, 0.4075, 0.7783, 0.4075, 0.7783, 0.7438, 0.05669, 0.9106, 0.01991, 0.8739, 4.245e-08, 0.8258, 4.077e-08, 0.7738, 0.01991, 0.7257, 0.05669, 0.6889, 0.1047, 0.669, 0.1568, 0.669, 0.2048, 0.6889, 0.2416, 0.7257, 0.2615, 0.7738, 0.2615, 0.8258, 0.2416, 0.8739, 0.2048, 0.9106, 0.1568, 0.9305, 0.1047, 0.9305, 0.7841, 0.3192, 0.7267, 0.3765, 0.6519, 0.4075, 0.5708, 0.4075, 0.4959, 0.3765, 0.4386, 0.3192, 0.4075, 0.2443, 0.4075, 0.1632, 0.4386, 0.08835, 0.4959, 0.03102, 0.5708, -1.12e-08, 0.6519, 9.087e-09, 0.7267, 0.03102, 0.7841, 0.08835, 0.8151, 0.1632, 0.8151, 0.2443, 3.183e-09, 0.2443, 5.974e-08, 0.1632, 0.03102, 0.08835, 0.08835, 0.03102, 0.1632, 2.873e-08, 0.2443, -1.327e-08, 0.3192, 0.03102, 0.3765, 0.08835, 0.4075, 0.1632, 0.4075, 0.2443, 0.3765, 0.3192, 0.3192, 0.3765, 0.2443, 0.4075, 0.1632, 0.4075, 0.08835, 0.3765, 0.03102, 0.3192, 0.2615, 0.6208, 0.2697, 0.6208, 0.2697, 0.6957, 0.2615, 0.6957, 0.2697, 0.6208, 0.2779, 0.6208, 0.2779, 0.6957, 0.2697, 0.6957, 0.2615, 0.6957, 0.2697, 0.6957, 0.2697, 0.753, 0.2615, 0.753, 0.2779, 0.4075, 0.2861, 0.4075, 0.2861, 0.4649, 0.2779, 0.4649, 0.2861, 0.4075, 0.2943, 0.4075, 0.2943, 0.4824, 0.2861, 0.4824, 0.2615, 0.4075, 0.2697, 0.4075, 0.2697, 0.4649, 0.2615, 0.4649, 0.2861, 0.4824, 0.2943, 0.4824, 0.2943, 0.5635, 0.2861, 0.5635, 0.2779, 0.6208, 0.2861, 0.6208, 0.2861, 0.6957, 0.2779, 0.6957, 0.2861, 0.5635, 0.2943, 0.5635, 0.2943, 0.6384, 0.2861, 0.6384, 0.2779, 0.5398, 0.2861, 0.5398, 0.2861, 0.6208, 0.2779, 0.6208, 0.2697, 0.4075, 0.2779, 0.4075, 0.2779, 0.4649, 0.2697, 0.4649, 0.2615, 0.4649, 0.2697, 0.4649, 0.2697, 0.5398, 0.2615, 0.5398, 0.2779, 0.4649, 0.2861, 0.4649, 0.2861, 0.5398, 0.2779, 0.5398, 0.2697, 0.4649, 0.2779, 0.4649, 0.2779, 0.5398, 0.2697, 0.5398, 0.2615, 0.5398, 0.2697, 0.5398, 0.2697, 0.6208, 0.2615, 0.6208, 0.2697, 0.5398, 0.2779, 0.5398, 0.2779, 0.6208, 0.2697, 0.6208])
me_cube_006.materials.append(mat_material_001)
me_cube_006.update()
me_cube_007 = bpy.data.meshes.new('Cube.007')
me_cube_007.from_pydata([(-0.8589, 2.272, 2.942), (-1.657, 1.739, 2.942), (-2.19, 0.9412, 2.942), (-2.377, -1.907e-06, 2.942), (-2.19, -0.9412, 2.942), (-1.657, -1.739, 2.942), (-0.8589, -2.272, 2.942), (0.08226, -2.459, 2.942), (1.023, -2.272, 2.942), (1.821, -1.739, 2.942), (2.354, -0.9412, 2.942), (2.542, -1.907e-06, 2.942), (2.354, 0.9412, 2.942), (1.821, 1.739, 2.942), (0.08226, 2.459, 2.942), (1.023, 2.272, 2.942), (-1.217, 3.136, 2.538), (-1.217, 3.136, -6.024), (-2.318, 2.4, 2.538), (-2.318, 2.4, -6.024), (-3.054, 1.299, 2.538), (-3.054, 1.299, -6.024), (-3.312, -1.907e-06, 2.538), (-3.312, -1.907e-06, -6.024), (-3.054, -1.299, 2.538), (-3.054, -1.299, -6.024), (-2.318, -2.4, 2.538), (-2.318, -2.4, -6.024), (-1.217, -3.136, 2.538), (-1.217, -3.136, -6.024), (0.08226, -3.394, 2.538), (0.08226, -3.394, -6.024), (1.381, -3.136, 2.538), (1.381, -3.136, -6.024), (2.482, -2.4, 2.538), (2.482, -2.4, -6.024), (3.218, -1.299, 2.538), (3.218, -1.299, -6.024), (3.477, -1.907e-06, 2.538), (3.477, -1.907e-06, -6.024), (3.218, 1.299, 2.538), (3.218, 1.299, -6.024), (2.482, 2.4, 2.538), (2.482, 2.4, -6.024), (1.381, 3.136, 2.538), (1.381, 3.136, -6.024), (0.08226, 3.394, 2.538), (0.08226, 3.394, -6.024), (1.088, 2.502, 0.1938), (0.05167, 2.708, 0.1938), (1.967, 1.915, 0.1938), (2.554, 1.036, 0.1938), (2.76, -1.907e-06, 0.1938), (2.554, -1.036, 0.1938), (1.967, -1.915, 0.1938), (1.088, -2.502, 0.1938), (0.05167, -2.708, 0.1938), (-0.9848, -2.502, 0.1938), (-1.863, -1.915, 0.1938), (-2.45, -1.036, 0.1938), (-2.657, -1.907e-06, 0.1938), (-2.45, 1.036, 0.1938), (-1.863, 1.915, 0.1938), (-0.9848, 2.502, 0.1938), (-2.657, -1.907e-06, 0.08709), (-2.45, -1.036, 0.08709), (-1.863, -1.915, 0.08709), (-0.9848, -2.502, 0.08709), (0.05167, -2.708, 0.08709), (1.088, -2.502, 0.08709), (1.967, -1.915, 0.08709), (2.554, -1.036, 0.08709), (2.76, -1.907e-06, 0.08709), (2.554, 1.036, 0.08709), (1.967, 1.915, 0.08709), (1.088, 2.502, 0.08709), (0.05167, 2.708, 0.08709), (-2.45, 1.036, 0.08709), (-1.863, 1.915, 0.08709), (-0.9848, 2.502, 0.08709), (-4.969, -1.907e-06, 0.2109), (-4.579, -1.961, 0.2109), (-3.468, -3.623, 0.2109), (-1.806, -4.734, 0.2109), (0.1549, -5.124, 0.2109), (2.116, -4.734, 0.2109), (3.778, -3.623, 0.2109), (4.889, -1.961, 0.2109), (4.889, 1.961, 0.2109), (3.778, 3.623, 0.2109), (2.116, 4.734, 0.2109), (0.1549, 5.124, 0.2109), (-4.579, 1.961, 0.2109), (-3.468, 3.623, 0.2109), (-1.806, 4.734, 0.2109), (-4.969, -1.907e-06, 0.06998), (-4.579, -1.961, 0.06998), (-3.468, -3.623, 0.06998), (-1.806, -4.734, 0.06998), (0.1549, -5.124, 0.06998), (2.116, -4.734, 0.06998), (3.778, -3.623, 0.06998), (4.889, -1.961, 0.06998), (4.889, 1.961, 0.06998), (3.778, 3.623, 0.06998), (2.116, 4.734, 0.06998), (0.1549, 5.124, 0.06998), (-4.579, 1.961, 0.06998), (-3.468, 3.623, 0.06998), (-1.806, 4.734, 0.06998)], [], [(47, 46, 44, 45), (17, 16, 46, 47), (41, 40, 38, 39), (21, 20, 18, 19), (32, 34, 9, 8), (23, 22, 20, 21), (46, 16, 0, 14), (25, 24, 22, 23), (43, 42, 40, 41), (16, 18, 1, 0), (27, 26, 24, 25), (26, 28, 6, 5), (29, 28, 26, 27), (44, 46, 14, 15), (31, 30, 28, 29), (24, 26, 5, 4), (33, 32, 30, 31), (19, 18, 16, 17), (35, 34, 32, 33), (40, 42, 13, 12), (37, 36, 34, 35), (45, 44, 42, 43), (39, 38, 36, 37), (15, 14, 0, 1, 2, 3, 4, 5, 6, 7, 8, 9, 10, 11, 12, 13), (20, 22, 3, 2), (38, 40, 12, 11), (34, 36, 10, 9), (18, 20, 2, 1), (28, 30, 7, 6), (30, 32, 8, 7), (22, 24, 4, 3), (36, 38, 11, 10), (42, 44, 15, 13), (47, 45, 43, 41, 39, 37, 35, 33, 31, 29, 27, 25, 23, 21, 19, 17), (48, 49, 63, 62, 61, 60, 59, 58, 57, 56, 55, 54, 53, 52, 51, 50), (75, 74, 73, 72, 71, 70, 69, 68, 67, 66, 65, 64, 77, 78, 79, 76), (57, 83, 84, 56), (53, 87, 102, 71), (65, 96, 95, 64), (77, 107, 108, 78), (58, 82, 83, 57), (49, 91, 94, 63), (64, 95, 107, 77), (59, 81, 82, 58), (63, 94, 93, 62), (76, 106, 105, 75), (53, 71, 72, 52), (60, 80, 81, 59), (62, 93, 92, 61), (52, 72, 73, 51), (75, 105, 104, 74), (61, 92, 80, 60), (82, 97, 98, 83), (89, 104, 105, 90), (83, 98, 99, 84), (90, 105, 106, 91), (84, 99, 100, 85), (92, 107, 95, 80), (85, 100, 101, 86), (93, 108, 107, 92), (86, 101, 102, 87), (94, 109, 108, 93), (80, 95, 96, 81), (91, 106, 109, 94), (81, 96, 97, 82), (88, 103, 104, 89), (78, 108, 109, 79), (66, 97, 96, 65), (56, 84, 85, 55), (79, 109, 106, 76), (67, 98, 97, 66), (55, 85, 86, 54), (68, 99, 98, 67), (54, 86, 87, 53), (69, 100, 99, 68), (73, 103, 88, 51), (70, 101, 100, 69), (71, 102, 101, 70), (51, 88, 89, 50), (50, 89, 90, 48), (48, 90, 91, 49), (74, 104, 103, 73)])
_uv = me_cube_007.uv_layers.new(name='UVMap')
_uv.uv.foreach_set('vector', [1.0, 0.5, 1.0, 1.0, 0.9375, 1.0, 0.9375, 0.5, 0.0625, 0.5, 0.0625, 1.0, 0.0, 1.0, 0.0, 0.5, 0.8125, 0.5, 0.8125, 1.0, 0.75, 1.0, 0.75, 0.5, 0.1875, 0.5, 0.1875, 1.0, 0.125, 1.0, 0.125, 0.5, 0.5625, 1.0, 0.625, 1.0, 0.625, 1.0, 0.5625, 1.0, 0.25, 0.5, 0.25, 1.0, 0.1875, 1.0, 0.1875, 0.5, 0.0, 1.0, 0.0625, 1.0, 0.0625, 1.0, 0.0, 1.0, 0.3125, 0.5, 0.3125, 1.0, 0.25, 1.0, 0.25, 0.5, 0.875, 0.5, 0.875, 1.0, 0.8125, 1.0, 0.8125, 0.5, 0.0625, 1.0, 0.125, 1.0, 0.125, 1.0, 0.0625, 1.0, 0.375, 0.5, 0.375, 1.0, 0.3125, 1.0, 0.3125, 0.5, 0.375, 1.0, 0.4375, 1.0, 0.4375, 1.0, 0.375, 1.0, 0.4375, 0.5, 0.4375, 1.0, 0.375, 1.0, 0.375, 0.5, 0.9375, 1.0, 1.0, 1.0, 1.0, 1.0, 0.9375, 1.0, 0.5, 0.5, 0.5, 1.0, 0.4375, 1.0, 0.4375, 0.5, 0.3125, 1.0, 0.375, 1.0, 0.375, 1.0, 0.3125, 1.0, 0.5625, 0.5, 0.5625, 1.0, 0.5, 1.0, 0.5, 0.5, 0.125, 0.5, 0.125, 1.0, 0.0625, 1.0, 0.0625, 0.5, 0.625, 0.5, 0.625, 1.0, 0.5625, 1.0, 0.5625, 0.5, 0.8125, 1.0, 0.875, 1.0, 0.875, 1.0, 0.8125, 1.0, 0.6875, 0.5, 0.6875, 1.0, 0.625, 1.0, 0.625, 0.5, 0.9375, 0.5, 0.9375, 1.0, 0.875, 1.0, 0.875, 0.5, 0.75, 0.5, 0.75, 1.0, 0.6875, 1.0, 0.6875, 0.5, 0.3418, 0.4717, 0.25, 0.49, 0.1582, 0.4717, 0.08029, 0.4197, 0.02827, 0.3418, 0.01, 0.25, 0.02827, 0.1582, 0.08029, 0.08029, 0.1582, 0.02827, 0.25, 0.01, 0.3418, 0.02827, 0.4197, 0.08029, 0.4717, 0.1582, 0.49, 0.25, 0.4717, 0.3418, 0.4197, 0.4197, 0.1875, 1.0, 0.25, 1.0, 0.25, 1.0, 0.1875, 1.0, 0.75, 1.0, 0.8125, 1.0, 0.8125, 1.0, 0.75, 1.0, 0.625, 1.0, 0.6875, 1.0, 0.6875, 1.0, 0.625, 1.0, 0.125, 1.0, 0.1875, 1.0, 0.1875, 1.0, 0.125, 1.0, 0.4375, 1.0, 0.5, 1.0, 0.5, 1.0, 0.4375, 1.0, 0.5, 1.0, 0.5625, 1.0, 0.5625, 1.0, 0.5, 1.0, 0.25, 1.0, 0.3125, 1.0, 0.3125, 1.0, 0.25, 1.0, 0.6875, 1.0, 0.75, 1.0, 0.75, 1.0, 0.6875, 1.0, 0.875, 1.0, 0.9375, 1.0, 0.9375, 1.0, 0.875, 1.0, 0.75, 0.49, 0.8418, 0.4717, 0.9197, 0.4197, 0.9717, 0.3418, 0.99, 0.25, 0.9717, 0.1582, 0.9197, 0.08029, 0.8418, 0.02827, 0.75, 0.01, 0.6582, 0.02827, 0.5803, 0.08029, 0.5283, 0.1582, 0.51, 0.25, 0.5283, 0.3418, 0.5803, 0.4197, 0.6582, 0.4717, 0.3418, 0.4717, 0.25, 0.49, 0.1582, 0.4717, 0.08029, 0.4197, 0.02827, 0.3418, 0.01, 0.25, 0.02827, 0.1582, 0.08029, 0.08029, 0.1582, 0.02827, 0.25, 0.01, 0.3418, 0.02827, 0.4197, 0.08029, 0.4717, 0.1582, 0.49, 0.25, 0.4717, 0.3418, 0.4197, 0.4197, 0.3418, 0.4717, 0.4197, 0.4197, 0.4717, 0.3418, 0.49, 0.25, 0.4717, 0.1582, 0.4197, 0.08029, 0.3418, 0.02827, 0.25, 0.01, 0.1582, 0.02827, 0.08029, 0.08029, 0.02827, 0.1582, 0.01, 0.25, 0.02827, 0.3418, 0.08029, 0.4197, 0.1582, 0.4717, 0.25, 0.49, 0.1582, 0.02827, 0.1582, 0.02827, 0.25, 0.01, 0.25, 0.01, 0.4717, 0.1582, 0.4717, 0.1582, 0.4717, 0.1582, 0.4717, 0.1582, 0.02827, 0.1582, 0.02827, 0.1582, 0.01, 0.25, 0.01, 0.25, 0.02827, 0.3418, 0.02827, 0.3418, 0.08029, 0.4197, 0.08029, 0.4197, 0.08029, 0.08029, 0.08029, 0.08029, 0.1582, 0.02827, 0.1582, 0.02827, 0.25, 0.49, 0.25, 0.49, 0.1582, 0.4717, 0.1582, 0.4717, 0.01, 0.25, 0.01, 0.25, 0.02827, 0.3418, 0.02827, 0.3418, 0.02827, 0.1582, 0.02827, 0.1582, 0.08029, 0.08029, 0.08029, 0.08029, 0.1582, 0.4717, 0.1582, 0.4717, 0.08029, 0.4197, 0.08029, 0.4197, 0.25, 0.49, 0.25, 0.49, 0.3418, 0.4717, 0.3418, 0.4717, 0.4717, 0.1582, 0.4717, 0.1582, 0.49, 0.25, 0.49, 0.25, 0.01, 0.25, 0.01, 0.25, 0.02827, 0.1582, 0.02827, 0.1582, 0.08029, 0.4197, 0.08029, 0.4197, 0.02827, 0.3418, 0.02827, 0.3418, 0.49, 0.25, 0.49, 0.25, 0.4717, 0.3418, 0.4717, 0.3418, 0.3418, 0.4717, 0.3418, 0.4717, 0.4197, 0.4197, 0.4197, 0.4197, 0.02827, 0.3418, 0.02827, 0.3418, 0.01, 0.25, 0.01, 0.25, 0.08029, 0.08029, 0.08029, 0.08029, 0.1582, 0.02827, 0.1582, 0.02827, 0.4197, 0.4197, 0.4197, 0.4197, 0.3418, 0.4717, 0.3418, 0.4717, 0.1582, 0.02827, 0.1582, 0.02827, 0.25, 0.01, 0.25, 0.01, 0.3418, 0.4717, 0.3418, 0.4717, 0.25, 0.49, 0.25, 0.49, 0.25, 0.01, 0.25, 0.01, 0.3418, 0.02827, 0.3418, 0.02827, 0.02827, 0.3418, 0.02827, 0.3418, 0.01, 0.25, 0.01, 0.25, 0.3418, 0.02827, 0.3418, 0.02827, 0.4197, 0.08029, 0.4197, 0.08029, 0.08029, 0.4197, 0.08029, 0.4197, 0.02827, 0.3418, 0.02827, 0.3418, 0.4197, 0.08029, 0.4197, 0.08029, 0.4717, 0.1582, 0.4717, 0.1582, 0.1582, 0.4717, 0.1582, 0.4717, 0.08029, 0.4197, 0.08029, 0.4197, 0.01, 0.25, 0.01, 0.25, 0.02827, 0.1582, 0.02827, 0.1582, 0.25, 0.49, 0.25, 0.49, 0.1582, 0.4717, 0.1582, 0.4717, 0.02827, 0.1582, 0.02827, 0.1582, 0.08029, 0.08029, 0.08029, 0.08029, 0.4717, 0.3418, 0.4717, 0.3418, 0.4197, 0.4197, 0.4197, 0.4197, 0.08029, 0.4197, 0.08029, 0.4197, 0.1582, 0.4717, 0.1582, 0.4717, 0.08029, 0.08029, 0.08029, 0.08029, 0.02827, 0.1582, 0.02827, 0.1582, 0.25, 0.01, 0.25, 0.01, 0.3418, 0.02827, 0.3418, 0.02827, 0.1582, 0.4717, 0.1582, 0.4717, 0.25, 0.49, 0.25, 0.49, 0.1582, 0.02827, 0.1582, 0.02827, 0.08029, 0.08029, 0.08029, 0.08029, 0.3418, 0.02827, 0.3418, 0.02827, 0.4197, 0.08029, 0.4197, 0.08029, 0.25, 0.01, 0.25, 0.01, 0.1582, 0.02827, 0.1582, 0.02827, 0.4197, 0.08029, 0.4197, 0.08029, 0.4717, 0.1582, 0.4717, 0.1582, 0.3418, 0.02827, 0.3418, 0.02827, 0.25, 0.01, 0.25, 0.01, 0.4717, 0.3418, 0.4717, 0.3418, 0.4717, 0.3418, 0.4717, 0.3418, 0.4197, 0.08029, 0.4197, 0.08029, 0.3418, 0.02827, 0.3418, 0.02827, 0.4717, 0.1582, 0.4717, 0.1582, 0.4197, 0.08029, 0.4197, 0.08029, 0.4717, 0.3418, 0.4717, 0.3418, 0.4197, 0.4197, 0.4197, 0.4197, 0.4197, 0.4197, 0.4197, 0.4197, 0.3418, 0.4717, 0.3418, 0.4717, 0.3418, 0.4717, 0.3418, 0.4717, 0.25, 0.49, 0.25, 0.49, 0.4197, 0.4197, 0.4197, 0.4197, 0.4717, 0.3418, 0.4717, 0.3418])
me_cube_007.materials.append(mat_material_001)
me_cube_007.update()
me_cube_009 = bpy.data.meshes.new('Cube.009')
me_cube_009.from_pydata([(-5.069, -1.0, 0.0278), (-5.069, -1.0, 0.3523), (-5.069, 1.0, 0.0278), (-5.069, 1.0, 0.3523), (5.069, -1.0, 0.0278), (5.069, -1.0, 0.3523), (5.069, 1.0, 0.0278), (5.069, 1.0, 0.3523), (-5.069, -0.5162, -0.8304), (-5.069, -0.5162, -0.5059), (-5.069, 0.5163, -0.8304), (-5.069, 0.5163, -0.5059), (5.069, -0.5162, -0.8304), (5.069, -0.5162, -0.5059), (5.069, 0.5163, -0.8304), (5.069, 0.5163, -0.5059), (-5.069, -1.328, 0.0278), (-5.069, -1.328, 0.3523), (-5.069, 1.328, 0.3523), (-5.069, 1.328, 0.0278), (5.069, 1.328, 0.0278), (5.069, 1.328, 0.3523), (5.069, -1.328, 0.3523), (5.069, -1.328, 0.0278), (4.686, 1.0, 0.0278), (-4.686, 1.0, 0.0278), (-4.686, 1.0, 0.3523), (4.686, 1.0, 0.3523), (-4.686, -1.0, 0.0278), (4.686, -1.0, 0.0278), (4.686, -1.0, 0.3523), (-4.686, -1.0, 0.3523), (4.686, 1.328, 0.0278), (-4.686, 1.328, 0.0278), (-4.686, 1.328, 0.3523), (4.686, 1.328, 0.3523), (-4.686, -1.328, 0.0278), (4.686, -1.328, 0.0278), (4.686, -1.328, 0.3523), (-4.686, -1.328, 0.3523), (4.663, 0.5163, -0.8304), (-4.663, 0.5163, -0.8304), (-4.663, 0.5163, -0.5059), (4.663, 0.5163, -0.5059), (-4.663, -0.5162, -0.8304), (4.663, -0.5162, -0.8304), (4.663, -0.5162, -0.5059), (-4.663, -0.5162, -0.5059), (0.2762, 1.0, 0.0278), (-0.2762, 1.0, 0.0278), (-0.2762, 1.0, 0.3523), (0.2762, 1.0, 0.3523), (-0.2762, -1.0, 0.0278), (0.2762, -1.0, 0.0278), (0.2762, -1.0, 0.3523), (-0.2762, -1.0, 0.3523), (0.2762, 1.328, 0.0278), (-0.2762, 1.328, 0.0278), (-0.2762, 1.328, 0.3523), (0.2762, 1.328, 0.3523), (-0.2762, -1.328, 0.0278), (0.2762, -1.328, 0.0278), (0.2762, -1.328, 0.3523), (-0.2762, -1.328, 0.3523), (0.2981, 0.5163, -0.8304), (-0.2981, 0.5163, -0.8304), (-0.2981, 0.5163, -0.5059), (0.2981, 0.5163, -0.5059), (-0.2981, -0.5162, -0.8304), (0.2981, -0.5162, -0.8304), (0.2981, -0.5162, -0.5059), (-0.2981, -0.5162, -0.5059), (0.2762, 1.0, 0.4321), (4.686, 1.0, 0.4321), (-0.2762, -1.0, 0.4321), (-4.686, -1.0, 0.4321), (0.2762, 1.328, 0.4321), (4.686, 1.328, 0.4321), (-0.2762, -1.328, 0.4321), (-4.686, -1.328, 0.4321), (-4.686, 1.0, 0.4321), (-4.686, 1.328, 0.4321), (4.686, -1.0, 0.4321), (4.686, -1.328, 0.4321), (-0.2762, 1.0, 0.4321), (0.2762, -1.0, 0.4321), (-0.2762, 1.328, 0.4321), (0.2762, -1.328, 0.4321)], [], [(0, 1, 3, 2), (31, 1, 17, 39), (6, 7, 5, 4), (41, 10, 19, 33), (24, 6, 4, 29), (26, 3, 1, 31), (8, 9, 11, 10), (32, 20, 14, 40), (14, 15, 13, 12), (28, 36, 44, 47), (40, 14, 12, 45), (42, 11, 9, 47), (32, 35, 21, 20), (36, 39, 17, 16), (4, 5, 22, 23), (27, 7, 21, 35), (2, 3, 18, 19), (1, 0, 16, 17), (45, 12, 23, 37), (7, 6, 20, 21), (0, 28, 47, 9), (53, 29, 37, 61), (3, 26, 34, 18), (31, 39, 79, 75), (23, 22, 38, 37), (60, 63, 39, 36), (19, 18, 34, 33), (56, 59, 35, 32), (7, 27, 30, 5), (50, 26, 31, 55), (2, 25, 28, 0), (48, 24, 29, 53), (24, 32, 40, 43), (49, 25, 33, 57), (5, 30, 38, 22), (38, 30, 82, 83), (15, 43, 46, 13), (66, 42, 47, 71), (10, 41, 44, 8), (64, 40, 45, 69), (46, 45, 37, 29), (68, 71, 47, 44), (42, 41, 33, 25), (64, 67, 43, 40), (12, 13, 4, 23), (13, 46, 29, 4), (20, 6, 15, 14), (6, 24, 43, 15), (10, 11, 2, 19), (11, 42, 25, 2), (36, 16, 8, 44), (16, 0, 9, 8), (39, 63, 78, 79), (54, 55, 63, 62), (24, 48, 56, 32), (64, 65, 57, 56), (25, 49, 52, 28), (49, 48, 53, 52), (27, 51, 54, 30), (51, 50, 55, 54), (33, 34, 58, 57), (57, 58, 59, 56), (37, 38, 62, 61), (61, 62, 63, 60), (58, 34, 81, 86), (50, 51, 59, 58), (28, 52, 60, 36), (68, 69, 61, 60), (41, 42, 66, 65), (67, 64, 56, 48), (45, 46, 70, 69), (71, 68, 60, 52), (41, 65, 68, 44), (65, 64, 69, 68), (43, 67, 70, 46), (67, 66, 71, 70), (69, 70, 53, 61), (70, 71, 52, 53), (65, 66, 49, 57), (66, 67, 48, 49), (72, 73, 77, 76), (74, 75, 79, 78), (82, 85, 87, 83), (80, 84, 86, 81), (51, 27, 73, 72), (50, 58, 86, 84), (34, 26, 80, 81), (30, 54, 85, 82), (35, 59, 76, 77), (62, 38, 83, 87), (59, 51, 72, 76), (27, 35, 77, 73), (54, 62, 87, 85), (26, 50, 84, 80), (63, 55, 74, 78), (55, 31, 75, 74)])
_uv = me_cube_009.uv_layers.new(name='UVMap')
_uv.uv.foreach_set('vector', [0.8541, 0.1944, 0.827, 0.1944, 0.827, 0.02742, 0.8541, 0.02742, 0.02742, 0.7597, 0.02742, 0.7895, 1.276e-10, 0.7895, 2.38e-09, 0.7597, 0.8541, 0.4163, 0.827, 0.4163, 0.827, 0.2493, 0.8541, 0.2493, 0.5492, 0.7579, 0.5492, 0.7895, 0.4775, 0.7895, 0.4775, 0.7597, 0.4163, 0.7597, 0.4163, 0.7895, 0.2493, 0.7895, 0.2493, 0.7597, 0.1944, 0.7597, 0.1944, 0.7895, 0.02742, 0.7895, 0.02742, 0.7597, 0.9258, 0.154, 0.8987, 0.154, 0.8987, 0.06782, 0.9258, 0.06782, 0.4775, 0.02983, 0.4775, -3.774e-09, 0.5492, 1.637e-09, 0.5492, 0.0316, 0.9258, 0.3759, 0.8987, 0.3759, 0.8987, 0.2897, 0.9258, 0.2897, 0.827, 0.81, 0.8421, 0.7871, 0.8647, 0.8832, 0.8421, 0.8683, 0.7408, 0.7579, 0.7408, 0.7895, 0.6546, 0.7895, 0.6546, 0.7579, 0.827, 0.7579, 0.827, 0.7895, 0.7408, 0.7895, 0.7408, 0.7579, 0.4775, 0.02983, 0.4504, 0.02983, 0.4504, -5.82e-09, 0.4775, -3.774e-09, 0.5829, 0.02983, 0.5558, 0.02983, 0.5558, 2.14e-09, 0.5829, 4.186e-09, 0.8541, 0.2493, 0.827, 0.2493, 0.827, 0.2219, 0.8541, 0.2219, 0.1944, 0.02983, 0.1944, 1.468e-08, 0.2219, 1.675e-08, 0.2219, 0.02983, 0.8541, 0.02742, 0.827, 0.02742, 0.827, 2.706e-09, 0.8541, 4.753e-09, 0.827, 0.1944, 0.8541, 0.1944, 0.8541, 0.2219, 0.827, 0.2219, 0.6546, 0.7579, 0.6546, 0.7895, 0.5829, 0.7895, 0.5829, 0.7597, 0.827, 0.4163, 0.8541, 0.4163, 0.8541, 0.4437, 0.827, 0.4437, 0.3854, 0.7895, 0.4152, 0.7895, 0.417, 0.8341, 0.3854, 0.8341, 0.2493, 0.4163, 0.2493, 0.7597, 0.2219, 0.7597, 0.2219, 0.4163, 0.1944, 0.7895, 0.1944, 0.7597, 0.2219, 0.7597, 0.2219, 0.7895, 0.4553, 0.7895, 0.4553, 0.8169, 0.4486, 0.8169, 0.4486, 0.7895, 0.5829, 0.7895, 0.5558, 0.7895, 0.5558, 0.7597, 0.5829, 0.7597, 0.5829, 0.3732, 0.5558, 0.3732, 0.5558, 0.02983, 0.5829, 0.02983, 0.4775, 0.7895, 0.4504, 0.7895, 0.4504, 0.7597, 0.4775, 0.7597, 0.4775, 0.3732, 0.4504, 0.3732, 0.4504, 0.02983, 0.4775, 0.02983, 0.1944, 1.468e-08, 0.1944, 0.02983, 0.02742, 0.02983, 0.02742, 2.07e-09, 0.1944, 0.4163, 0.1944, 0.7597, 0.02742, 0.7597, 0.02742, 0.4163, 0.4163, -8.393e-09, 0.4163, 0.02983, 0.2493, 0.02983, 0.2493, -2.1e-08, 0.4163, 0.4163, 0.4163, 0.7597, 0.2493, 0.7597, 0.2493, 0.4163, 0.0404, 0.7895, 0.06782, 0.7895, 0.0, 0.8612, 0.0, 0.8341, 0.4163, 0.3732, 0.4163, 0.02983, 0.4437, 0.02983, 0.4437, 0.3732, 0.02742, 2.07e-09, 0.02742, 0.02983, 5.748e-08, 0.02983, 5.973e-08, 4.51e-15, 0.4686, 0.7895, 0.4686, 0.8169, 0.4619, 0.8169, 0.4619, 0.7895, 0.827, 2.262e-08, 0.827, 0.0316, 0.7408, 0.0316, 0.7408, 1.611e-08, 0.827, 0.418, 0.827, 0.7579, 0.7408, 0.7579, 0.7408, 0.418, 0.7408, 1.611e-08, 0.7408, 0.0316, 0.6546, 0.0316, 0.6546, 9.598e-09, 0.7408, 0.418, 0.7408, 0.7579, 0.6546, 0.7579, 0.6546, 0.418, 0.8834, 0.8661, 0.8647, 0.8858, 0.8647, 0.7871, 0.8847, 0.806, 0.9529, 0.3399, 0.9258, 0.3399, 0.9258, -9.747e-09, 0.9529, -7.701e-09, 0.2811, 0.8685, 0.2625, 0.8882, 0.2625, 0.7895, 0.2824, 0.8083, 0.9638, 0.7837, 0.9367, 0.7837, 0.9367, 0.4437, 0.9638, 0.4437, 0.9258, 0.2897, 0.8987, 0.2897, 0.8541, 0.2493, 0.8541, 0.2219, 0.3538, 0.8341, 0.3222, 0.8341, 0.324, 0.7895, 0.3538, 0.7895, 0.8541, 0.4437, 0.8541, 0.4163, 0.8987, 0.3759, 0.9258, 0.3759, 0.3538, 0.7895, 0.3837, 0.7895, 0.3854, 0.8341, 0.3538, 0.8341, 0.9258, 0.06782, 0.8987, 0.06782, 0.8541, 0.02742, 0.8541, 4.753e-09, 0.4486, 0.8341, 0.417, 0.8341, 0.4188, 0.7895, 0.4486, 0.7895, 0.5829, 0.02983, 0.5829, 4.186e-09, 0.6546, 9.598e-09, 0.6546, 0.0316, 0.8541, 0.2219, 0.8541, 0.1944, 0.8987, 0.154, 0.9258, 0.154, 0.5558, 0.02983, 0.5558, 0.3732, 0.5492, 0.3732, 0.5492, 0.02983, 0.02742, 0.3732, 0.02742, 0.4163, 2.831e-08, 0.4163, 3.155e-08, 0.3732, 0.4163, 0.7597, 0.4163, 0.4163, 0.4437, 0.4163, 0.4437, 0.7597, 0.5492, 0.3715, 0.5492, 0.418, 0.4775, 0.4163, 0.4775, 0.3732, 0.4163, 0.02983, 0.4163, 0.3732, 0.2493, 0.3732, 0.2493, 0.02983, 0.4163, 0.3732, 0.4163, 0.4163, 0.2493, 0.4163, 0.2493, 0.3732, 0.1944, 0.02983, 0.1944, 0.3732, 0.02742, 0.3732, 0.02742, 0.02983, 0.1944, 0.3732, 0.1944, 0.4163, 0.02742, 0.4163, 0.02742, 0.3732, 0.4775, 0.7597, 0.4504, 0.7597, 0.4504, 0.4163, 0.4775, 0.4163, 0.4775, 0.4163, 0.4504, 0.4163, 0.4504, 0.3732, 0.4775, 0.3732, 0.5829, 0.7597, 0.5558, 0.7597, 0.5558, 0.4163, 0.5829, 0.4163, 0.5829, 0.4163, 0.5558, 0.4163, 0.5558, 0.3732, 0.5829, 0.3732, 0.4504, 0.4163, 0.4504, 0.7597, 0.4437, 0.7597, 0.4437, 0.4163, 0.1944, 0.4163, 0.1944, 0.3732, 0.2219, 0.3732, 0.2219, 0.4163, 0.2493, 0.02983, 0.2493, 0.3732, 0.2219, 0.3732, 0.2219, 0.02983, 0.6546, 0.3715, 0.6546, 0.418, 0.5829, 0.4163, 0.5829, 0.3732, 0.98, 0.3399, 0.9529, 0.3399, 0.9529, 2.254e-09, 0.98, 4.301e-09, 0.301, 0.8685, 0.2824, 0.8882, 0.2824, 0.7895, 0.3023, 0.8083, 0.9909, 0.7837, 0.9638, 0.7837, 0.9638, 0.4437, 0.9909, 0.4437, 0.3209, 0.8685, 0.3023, 0.8882, 0.3023, 0.7895, 0.3222, 0.8083, 0.7408, 0.0316, 0.7408, 0.3715, 0.6546, 0.3715, 0.6546, 0.0316, 0.7408, 0.3715, 0.7408, 0.418, 0.6546, 0.418, 0.6546, 0.3715, 0.827, 0.0316, 0.827, 0.3715, 0.7408, 0.3715, 0.7408, 0.0316, 0.827, 0.3715, 0.827, 0.418, 0.7408, 0.418, 0.7408, 0.3715, 0.06782, 0.8612, 0.06782, 0.8341, 0.1082, 0.7895, 0.1356, 0.7895, 0.2179, 0.7895, 0.2179, 0.8359, 0.1733, 0.8342, 0.1733, 0.7912, 0.1733, 0.8855, 0.1507, 0.8707, 0.1356, 0.8124, 0.1507, 0.7895, 0.2625, 0.7895, 0.2625, 0.8359, 0.2179, 0.8342, 0.2179, 0.7912, 0.8819, 0.7871, 0.8819, 0.4437, 0.9093, 0.4437, 0.9093, 0.7871, 0.8545, 0.4437, 0.8545, 0.7871, 0.827, 0.7871, 0.827, 0.4437, 0.9367, 0.4437, 0.9367, 0.7871, 0.9093, 0.7871, 0.9093, 0.4437, 0.8545, 0.7871, 0.8545, 0.4437, 0.8819, 0.4437, 0.8819, 0.7871, 0.9976, 0.4437, 0.9976, 0.7871, 0.9909, 0.7871, 0.9909, 0.4437, 0.4752, 0.7895, 0.4752, 0.8169, 0.4686, 0.8169, 0.4686, 0.7895, 0.4819, 0.7895, 0.4819, 0.8169, 0.4752, 0.8169, 0.4752, 0.7895, 1.0, -4.147e-09, 1.0, 0.3434, 0.9933, 0.3434, 0.9933, -4.65e-09, 0.4504, 0.02983, 0.4504, 0.3732, 0.4437, 0.3732, 0.4437, 0.02983, 0.5558, 0.4163, 0.5558, 0.7597, 0.5492, 0.7597, 0.5492, 0.4163, 0.4886, 0.7895, 0.4886, 0.8169, 0.4819, 0.8169, 0.4819, 0.7895, 0.4952, 0.7895, 0.4952, 0.8169, 0.4886, 0.8169, 0.4886, 0.7895, 0.4619, 0.7895, 0.4619, 0.8169, 0.4553, 0.8169, 0.4553, 0.7895, 0.9867, -5.152e-09, 0.9867, 0.3434, 0.98, 0.3434, 0.98, -5.655e-09, 0.5019, 0.7895, 0.5019, 0.8169, 0.4952, 0.8169, 0.4952, 0.7895, 0.9933, -2.161e-09, 0.9933, 0.3434, 0.9867, 0.3434, 0.9867, -2.663e-09])
me_cube_009.materials.append(mat_material_001)
me_cube_009.update()
me_cube_010 = bpy.data.meshes.new('Cube.010')
me_cube_010.from_pydata([(-0.2717, 4.748, -4.165), (-0.2717, 4.748, 3.001), (-0.2717, 5.279, -4.165), (-0.2717, 5.279, 3.001), (0.2718, 4.748, -4.165), (0.2718, 4.748, 3.001), (0.2718, 5.279, -4.165), (0.2718, 5.279, 3.001), (-0.2717, 4.748, 0.7351), (-0.2717, 5.279, 0.7351), (0.2718, 5.279, 0.7351), (0.2718, 4.748, 0.7351), (-0.2717, -5.234, -4.165), (-0.2717, -5.234, 3.001), (-0.2717, -4.704, -4.165), (-0.2717, -4.704, 3.001), (0.2718, -5.234, -4.165), (0.2718, -5.234, 3.001), (0.2718, -4.704, -4.165), (0.2718, -4.704, 3.001), (-0.2717, -5.234, 0.7351), (-0.2717, -4.704, 0.7351), (0.2718, -4.704, 0.7351), (0.2718, -5.234, 0.7351), (-0.1116, 4.748, -4.165), (0.1116, 4.748, -4.165), (-0.1116, 4.748, 0.4739), (0.1116, 4.748, 0.4739), (0.1116, -4.775, 0.4739), (0.1116, -4.775, -4.165), (-0.1116, -4.775, -4.165), (-0.1116, -4.775, 0.4739), (-0.1883, 4.748, 1.702), (0.1883, 4.748, 1.702), (0.1883, -4.775, 1.702), (-0.1883, -4.775, 1.702), (0.1883, 4.748, 2.039), (-0.1883, 4.748, 2.039), (0.1883, -4.775, 2.039), (-0.1883, -4.775, 2.039), (-0.06346, 5.054, 0.4233), (0.06346, 5.054, 0.4233), (0.06346, -5.115, 1.49), (-0.06346, -5.115, 1.49), (0.06346, 5.089, 0.7584), (-0.06346, 5.089, 0.7584), (0.06346, -5.08, 1.825), (-0.06346, -5.08, 1.825), (-0.06346, 5.088, 1.505), (0.06346, 5.088, 1.505), (0.06346, -5.078, 0.4088), (-0.06346, -5.078, 0.4088), (0.06346, 5.052, 1.84), (-0.06346, 5.052, 1.84), (0.06346, -5.114, 0.7438), (-0.06346, -5.114, 0.7438), (-0.2205, 4.748, -2.782), (0.2205, 4.748, -2.782), (-0.2205, 4.748, -0.9086), (0.2205, 4.748, -0.9086), (0.2205, -4.775, -0.9086), (0.2205, -4.775, -2.782), (-0.2205, -4.775, -2.782), (-0.2205, -4.775, -0.9086)], [], [(8, 1, 3, 9), (9, 3, 7, 10), (10, 7, 5, 11), (11, 5, 1, 8), (2, 6, 4, 0), (7, 3, 1, 5), (4, 11, 8, 0), (6, 10, 11, 4), (2, 9, 10, 6), (0, 8, 9, 2), (20, 13, 15, 21), (21, 15, 19, 22), (22, 19, 17, 23), (23, 17, 13, 20), (14, 18, 16, 12), (19, 15, 13, 17), (16, 23, 20, 12), (18, 22, 23, 16), (14, 21, 22, 18), (12, 20, 21, 14), (25, 24, 26, 27), (29, 28, 31, 30), (26, 24, 30, 31), (25, 27, 28, 29), (27, 26, 31, 28), (24, 25, 29, 30), (33, 34, 35, 32), (36, 37, 39, 38), (34, 33, 36, 38), (35, 34, 38, 39), (32, 35, 39, 37), (33, 32, 37, 36), (41, 42, 43, 40), (44, 45, 47, 46), (42, 41, 44, 46), (43, 42, 46, 47), (40, 43, 47, 45), (41, 40, 45, 44), (49, 50, 51, 48), (52, 53, 55, 54), (50, 49, 52, 54), (51, 50, 54, 55), (48, 51, 55, 53), (49, 48, 53, 52), (57, 56, 58, 59), (61, 60, 63, 62), (58, 56, 62, 63), (57, 59, 60, 61), (59, 58, 63, 60), (56, 57, 61, 62)])
_uv = me_cube_010.uv_layers.new(name='UVMap')
_uv.uv.foreach_set('vector', [0.7754, 0.1172, 0.7754, 1.233e-08, 0.8028, 1.233e-08, 0.8028, 0.1172, 0.7473, 0.1172, 0.7473, 1.233e-08, 0.7754, 1.233e-08, 0.7754, 0.1172, 0.7754, 0.4877, 0.7754, 0.3706, 0.8028, 0.3706, 0.8028, 0.4877, 0.7192, 0.1172, 0.7192, 1.233e-08, 0.7473, 1.233e-08, 0.7473, 0.1172, 0.09179, 0.5205, 0.09179, 0.4924, 0.1192, 0.4924, 0.1192, 0.5205, 0.1192, 0.5205, 0.1192, 0.4924, 0.1467, 0.4924, 0.1467, 0.5205, 0.7192, 0.3706, 0.7192, 0.1172, 0.7473, 0.1172, 0.7473, 0.3706, 0.7754, 0.7411, 0.7754, 0.4877, 0.8028, 0.4877, 0.8028, 0.7411, 0.7473, 0.3706, 0.7473, 0.1172, 0.7754, 0.1172, 0.7754, 0.3706, 0.7754, 0.3706, 0.7754, 0.1172, 0.8028, 0.1172, 0.8028, 0.3706, 0.8028, 0.1172, 0.8028, 1.233e-08, 0.8303, 1.233e-08, 0.8303, 0.1172, 0.7473, 0.4877, 0.7473, 0.3706, 0.7754, 0.3706, 0.7754, 0.4877, 0.8028, 0.4877, 0.8028, 0.3706, 0.8303, 0.3706, 0.8303, 0.4877, 0.7192, 0.4877, 0.7192, 0.3706, 0.7473, 0.3706, 0.7473, 0.4877, 0.1467, 0.5205, 0.1467, 0.4924, 0.1741, 0.4924, 0.1741, 0.5205, 0.1741, 0.5205, 0.1741, 0.4924, 0.2015, 0.4924, 0.2015, 0.5205, 0.7192, 0.7411, 0.7192, 0.4877, 0.7473, 0.4877, 0.7473, 0.7411, 0.8028, 0.7411, 0.8028, 0.4877, 0.8303, 0.4877, 0.8303, 0.7411, 0.7473, 0.7411, 0.7473, 0.4877, 0.7754, 0.4877, 0.7754, 0.7411, 0.8028, 0.3706, 0.8028, 0.1172, 0.8303, 0.1172, 0.8303, 0.3706, 0.04617, 0.7323, 0.03463, 0.7323, 0.03463, 0.4924, 0.04617, 0.4924, 0.02309, 0.7323, 0.02309, 0.4924, 0.03463, 0.4924, 0.03463, 0.7323, 3.082e-08, 2.327e-15, 0.2399, 1.811e-08, 0.2399, 0.4924, -6.355e-09, 0.4924, 0.4798, 0.4924, 0.2399, 0.4924, 0.2399, -6.548e-09, 0.4798, 1.156e-08, 0.0, 0.4924, 0.01154, 0.4924, 0.01154, 0.9849, 0.0, 0.9849, 0.01154, 0.4924, 0.02309, 0.4924, 0.02309, 0.9849, 0.01154, 0.9849, 0.8497, 0.0, 0.8497, 0.4924, 0.8303, 0.4924, 0.8303, 0.0, 0.8497, 0.0, 0.8692, 0.0, 0.8692, 0.4924, 0.8497, 0.4924, 0.9563, -1.774e-09, 0.9563, 0.4924, 0.9389, 0.4924, 0.9389, -3.089e-09, 0.219, 0.4924, 0.219, 0.5119, 0.2015, 0.5119, 0.2015, 0.4924, 0.9737, -4.584e-10, 0.9737, 0.4924, 0.9563, 0.4924, 0.9563, -1.774e-09, 0.2364, 0.4924, 0.2364, 0.5119, 0.219, 0.5119, 0.219, 0.4924, 0.9803, -2.466e-08, 0.9803, 0.5258, 0.9737, 0.5258, 0.9737, -2.466e-08, 0.9803, 0.0, 0.9869, 0.0, 0.9869, 0.5258, 0.9803, 0.5258, 0.8866, 1.779e-08, 0.8866, 0.5287, 0.8692, 0.5287, 0.8692, 5.06e-08, 0.2495, 0.5098, 0.243, 0.5098, 0.243, 0.4924, 0.2495, 0.4924, 0.8866, 0.5287, 0.8866, 2.868e-08, 0.9041, 6.148e-08, 0.9041, 0.5287, 0.243, 0.5098, 0.2364, 0.5098, 0.2364, 0.4924, 0.243, 0.4924, 0.9934, 0.0, 0.9934, 0.5257, 0.9869, 0.5257, 0.9869, 0.0, 0.9934, 0.0, 1.0, 0.0, 1.0, 0.5257, 0.9934, 0.5257, 0.9215, 0.5287, 0.9215, 1.699e-08, 0.9389, 1.015e-07, 0.9389, 0.5287, 0.2626, 0.5098, 0.2561, 0.5098, 0.2561, 0.4924, 0.2626, 0.4924, 0.9215, -1.128e-08, 0.9215, 0.5287, 0.9041, 0.5287, 0.9041, 7.528e-08, 0.2561, 0.5098, 0.2495, 0.5098, 0.2495, 0.4924, 0.2561, 0.4924, 0.06898, 0.5893, 0.04617, 0.5893, 0.04617, 0.4924, 0.06898, 0.4924, 0.06898, 0.5893, 0.06898, 0.4924, 0.09179, 0.4924, 0.09179, 0.5893, 0.4798, 1.156e-08, 0.5767, 1.888e-08, 0.5767, 0.4924, 0.4798, 0.4924, 0.6736, 0.4924, 0.5767, 0.4924, 0.5767, -5.78e-09, 0.6736, 1.536e-09, 0.6736, 0.0, 0.6964, 0.0, 0.6964, 0.4924, 0.6736, 0.4924, 0.6964, 0.0, 0.7192, 0.0, 0.7192, 0.4924, 0.6964, 0.4924])
me_cube_010.materials.append(mat_material_001)
me_cube_010.update()
me_cube_011 = bpy.data.meshes.new('Cube.011')
me_cube_011.from_pydata([(-5.068, -5.066, -0.2422), (-5.068, -5.066, 0.06231), (-5.068, 5.066, -0.2422), (-5.068, 5.066, 0.06231), (5.068, -5.066, -0.2422), (5.068, -5.066, 0.06231), (5.068, 5.066, -0.2422), (5.068, 5.066, 0.06231), (-4.205, -4.203, 0.1799), (-4.205, 4.203, 0.1799), (4.205, 4.203, 0.1799), (4.205, -4.203, 0.1799)], [], [(0, 1, 3, 2), (2, 3, 7, 6), (6, 7, 5, 4), (4, 5, 1, 0), (2, 6, 4, 0), (5, 7, 10, 11), (10, 9, 8, 11), (3, 1, 8, 9), (1, 5, 11, 8), (7, 3, 9, 10)])
_uv = me_cube_011.uv_layers.new(name='UVMap')
_uv.uv.foreach_set('vector', [0.04506, 0.9998, 0.03004, 0.9998, 0.03004, 0.5, 0.04506, 0.5, 0.01502, 1.0, -1.599e-10, 1.0, 3.759e-08, 0.5, 0.01502, 0.5, 0.06009, 0.9998, 0.04506, 0.9998, 0.04506, 0.5, 0.06009, 0.5, 0.03004, 1.0, 0.01502, 1.0, 0.01502, 0.5, 0.03004, 0.5, 0.4998, 3.773e-08, 0.4998, 0.5, 9.291e-09, 0.5, 4.704e-08, 3.551e-15, 0.4998, 1.421e-08, 0.9996, 5.194e-08, 0.957, 0.04257, 0.5423, 0.04257, 0.957, 0.04257, 0.957, 0.4574, 0.5423, 0.4574, 0.5423, 0.04257, 0.9996, 0.5, 0.4998, 0.5, 0.5423, 0.4574, 0.957, 0.4574, 0.4998, 0.5, 0.4998, 1.421e-08, 0.5423, 0.04257, 0.5423, 0.4574, 0.9996, 5.194e-08, 0.9996, 0.5, 0.957, 0.4574, 0.957, 0.04257])
me_cube_011.materials.append(mat_material_001)
me_cube_011.update()
me_cube_012 = bpy.data.meshes.new('Cube.012')
me_cube_012.from_pydata([(-1.809, -0.09177, -1.157), (-1.809, -0.09177, 0.6598), (-1.809, 0.09177, -1.157), (-1.809, 0.09177, 0.6598), (1.804, -0.09177, -1.157), (1.804, -0.09177, 0.6598), (1.804, 0.09177, -1.157), (1.804, 0.09177, 0.6598), (-1.534, -0.06418, -0.4602), (-1.534, -0.06418, 0.8109), (-1.534, 0.06418, -0.4602), (-1.534, 0.06418, 0.8109), (1.539, -0.06418, -0.4602), (1.539, -0.06418, 0.8109), (1.539, 0.06418, -0.4602), (1.539, 0.06418, 0.8109), (-1.71, 0.06418, -0.4685), (-1.71, -0.06418, -0.4685), (-1.71, -0.06418, 1.113), (-1.71, 0.06418, 1.113), (1.716, 0.06418, 1.113), (1.716, 0.06418, -0.4685), (1.716, -0.06418, -0.4685), (1.716, -0.06418, 1.113), (1.644, 0.1662, -1.157), (-1.649, 0.1662, -1.157), (-1.649, 0.1662, 0.6598), (1.644, 0.1662, 0.6598), (-1.649, -0.1662, -1.157), (1.644, -0.1662, -1.157), (1.644, -0.1662, 0.6598), (-1.649, -0.1662, 0.6598)], [], [(0, 1, 3, 2), (24, 27, 7, 6), (6, 7, 5, 4), (28, 31, 1, 0), (24, 6, 4, 29), (26, 3, 1, 31), (8, 10, 11, 9), (14, 12, 13, 15), (15, 13, 9, 11), (17, 18, 19, 16), (21, 20, 23, 22), (20, 19, 18, 23), (10, 8, 17, 16), (9, 13, 23, 18), (14, 15, 20, 21), (11, 10, 16, 19), (8, 9, 18, 17), (13, 12, 22, 23), (12, 14, 21, 22), (15, 11, 19, 20), (7, 27, 30, 5), (27, 26, 31, 30), (2, 25, 28, 0), (25, 24, 29, 28), (4, 5, 30, 29), (29, 30, 31, 28), (2, 3, 26, 25), (25, 26, 27, 24)])
_uv = me_cube_012.uv_layers.new(name='UVMap')
_uv.uv.foreach_set('vector', [0.6472, 0.7448, 0.6472, 0.4867, 0.6732, 0.4867, 0.6732, 0.7448, 0.2581, 0.02273, 3.215e-08, 0.02273, 3.387e-08, 2.557e-15, 0.2581, 1.949e-08, 0.6732, 0.7448, 0.6732, 0.4867, 0.6993, 0.4867, 0.6993, 0.7448, 0.5163, 0.02273, 0.2581, 0.02273, 0.2581, -1.438e-08, 0.5163, 5.106e-09, 0.5635, 0.9773, 0.5529, 1.0, 0.5268, 1.0, 0.5163, 0.9773, 0.6107, 0.9773, 0.6001, 1.0, 0.574, 1.0, 0.5635, 0.9773, 0.01823, 0.6939, 0.0, 0.6939, 0.0, 0.5133, 0.01823, 0.5133, 0.03647, 0.6939, 0.01823, 0.6939, 0.01823, 0.5133, 0.03647, 0.5133, 0.6472, 0.9232, 0.6289, 0.9232, 0.6289, 0.4867, 0.6472, 0.4867, 0.6993, 0.7113, 0.6993, 0.4867, 0.7175, 0.4867, 0.7175, 0.7113, 0.7175, 0.7113, 0.7175, 0.4867, 0.7358, 0.4867, 0.7358, 0.7113, 0.6289, 0.4867, 0.6289, 0.9734, 0.6107, 0.9734, 0.6107, 0.4867, 0.0547, 0.5384, 0.03647, 0.5384, 0.03647, 0.5133, 0.0547, 0.5133, 0.5592, 0.02509, 0.5592, 0.4616, 0.5163, 0.4867, 0.5163, 2.204e-08, 0.9644, 0.02509, 0.7838, 0.02509, 0.7409, 2.207e-08, 0.9655, 3.903e-08, 0.7838, 0.4616, 0.9644, 0.4616, 0.9655, 0.4867, 0.7409, 0.4867, 0.7397, 0.02509, 0.5592, 0.02509, 0.5163, 2.204e-08, 0.7409, 3.9e-08, 0.5592, 0.4616, 0.7397, 0.4616, 0.7409, 0.4867, 0.5163, 0.4867, 0.0547, 0.5133, 0.07294, 0.5133, 0.07294, 0.5384, 0.0547, 0.5384, 0.7838, 0.02509, 0.7838, 0.4616, 0.7409, 0.4867, 0.7409, 2.207e-08, 0.6001, 0.4867, 0.6107, 0.5094, 0.5635, 0.5094, 0.574, 0.4867, 0.6107, 0.5094, 0.6107, 0.9773, 0.5635, 0.9773, 0.5635, 0.5094, 0.5529, 0.4867, 0.5635, 0.5094, 0.5163, 0.5094, 0.5268, 0.4867, 0.5635, 0.5094, 0.5635, 0.9773, 0.5163, 0.9773, 0.5163, 0.5094, 0.5163, 0.5133, 0.2581, 0.5133, 0.2581, 0.4906, 0.5163, 0.4906, 0.5163, 0.4906, 0.2581, 0.4906, 0.2581, 0.02273, 0.5163, 0.02273, 0.2581, 0.5133, -4.882e-09, 0.5133, -3.166e-09, 0.4906, 0.2581, 0.4906, 0.2581, 0.4906, -3.166e-09, 0.4906, 3.215e-08, 0.02273, 0.2581, 0.02273])
me_cube_012.materials.append(mat_material_001)
me_cube_012.update()
me_cube_014 = bpy.data.meshes.new('Cube.014')
me_cube_014.from_pydata([(-0.1875, -5.178, -5.163), (-0.1875, -5.178, -3.163), (-0.1875, 9.383, -5.163), (-0.1875, 9.383, -3.163), (0.4713, -5.178, -5.163), (0.4713, -5.178, -3.163), (0.4713, 9.383, -5.163), (0.4713, 9.383, -3.163), (-0.04782, 9.442, -3.3), (-0.04782, 9.442, -1.3), (-0.04782, -5.118, -3.3), (-0.04782, -5.118, -1.3), (0.3316, 9.442, -3.3), (0.3316, 9.442, -1.3), (0.3316, -5.118, -3.3), (0.3316, -5.118, -1.3), (-0.1875, 9.442, -1.358), (-0.1875, 9.442, 0.642), (-0.1875, -5.118, -1.358), (-0.1875, -5.118, 0.642), (0.4713, 9.442, -1.358), (0.4713, 9.442, 0.642), (0.4713, -5.118, -1.358), (0.4713, -5.118, 0.642), (-0.04782, 9.442, 0.5049), (-0.04782, 9.442, 2.505), (-0.04782, -5.118, 0.5049), (-0.04782, -5.118, 2.505), (0.3316, 9.442, 0.5049), (0.3316, 9.442, 2.505), (0.3316, -5.118, 0.5049), (0.3316, -5.118, 2.505), (-0.1875, 9.442, 2.355), (-0.1875, 9.442, 4.355), (-0.1875, -5.118, 2.355), (-0.1875, -5.118, 4.355), (0.4713, 9.442, 2.355), (0.4713, 9.442, 4.355), (0.4713, -5.118, 2.355), (0.4713, -5.118, 4.355), (-0.2632, -4.949, -5.174), (-0.2632, -4.949, -4.32), (-0.2632, -5.802, -5.174), (-0.2632, -5.802, -4.32), (0.5901, -4.949, -5.174), (0.5901, -4.949, -4.32), (0.5901, -5.802, -5.174), (0.5901, -5.802, -4.32), (-0.2632, -4.949, 4.735), (-0.2632, -5.802, 4.735), (0.5901, -5.802, 4.735), (0.5901, -4.949, 4.735), (-2.336, -4.949, 8.681), (-2.336, -5.802, 8.681), (-1.482, -5.802, 8.681), (-1.482, -4.949, 8.681)], [], [(0, 1, 3, 2), (2, 3, 7, 6), (6, 7, 5, 4), (4, 5, 1, 0), (2, 6, 4, 0), (7, 3, 1, 5), (8, 10, 11, 9), (10, 14, 15, 11), (14, 12, 13, 15), (12, 8, 9, 13), (10, 8, 12, 14), (15, 13, 9, 11), (16, 18, 19, 17), (18, 22, 23, 19), (22, 20, 21, 23), (20, 16, 17, 21), (18, 16, 20, 22), (23, 21, 17, 19), (24, 26, 27, 25), (26, 30, 31, 27), (30, 28, 29, 31), (28, 24, 25, 29), (26, 24, 28, 30), (31, 29, 25, 27), (32, 34, 35, 33), (34, 38, 39, 35), (38, 36, 37, 39), (36, 32, 33, 37), (34, 32, 36, 38), (39, 37, 33, 35), (40, 42, 43, 41), (42, 46, 47, 43), (46, 44, 45, 47), (44, 40, 41, 45), (42, 40, 44, 46), (45, 51, 50, 47), (49, 53, 52, 48), (43, 49, 48, 41), (41, 48, 51, 45), (47, 50, 49, 43), (54, 55, 52, 53), (48, 52, 55, 51), (50, 54, 53, 49), (51, 55, 54, 50)])
me_cube_014.polygons.foreach_set('material_index', [0, 0, 0, 0, 0, 0, 1, 1, 1, 1, 1, 1, 1, 1, 1, 1, 1, 1, 1, 1, 1, 1, 1, 1, 1, 1, 1, 1, 1, 1, 1, 1, 1, 1, 1, 1, 1, 1, 1, 1, 1, 1, 1, 1])
_uv = me_cube_014.uv_layers.new(name='UVMap')
_uv.uv.foreach_set('vector', [0.3697, 0.5074, 0.3001, 0.5074, 0.3001, -1.057e-08, 0.3697, -5.321e-09, 0.09532, 0.5623, 0.09532, 0.4926, 0.1183, 0.4926, 0.1183, 0.5623, 0.3001, 0.5074, 0.2306, 0.5074, 0.2306, 1.741e-08, 0.3001, 2.266e-08, 0.1183, 0.5623, 0.1183, 0.4926, 0.1412, 0.4926, 0.1412, 0.5623, 0.9392, 0.5074, 0.9162, 0.5074, 0.9162, 0.0, 0.9392, 0.0, 0.9621, 0.5074, 0.9392, 0.5074, 0.9392, 0.0, 0.9621, 0.0, 0.4393, 1.655e-08, 0.4393, 0.5074, 0.3697, 0.5074, 0.3697, 1.13e-08, 0.1545, 0.5623, 0.1412, 0.5623, 0.1412, 0.4926, 0.1545, 0.4926, 0.648, -1.754e-08, 0.648, 0.5074, 0.5784, 0.5074, 0.5784, -2.28e-08, 0.2201, 0.5771, 0.2069, 0.5771, 0.2069, 0.5074, 0.2201, 0.5074, 0.9159, 0.4862, 0.9159, 0.9936, 0.9026, 0.9936, 0.9026, 0.4862, 0.9983, 0.0, 0.9983, 0.5074, 0.9851, 0.5074, 0.9851, 0.0, 0.7872, 9.578e-09, 0.7872, 0.5074, 0.7176, 0.5074, 0.7176, 4.326e-09, 0.1839, 0.5771, 0.161, 0.5771, 0.161, 0.5074, 0.1839, 0.5074, 0.8567, -1.786e-09, 0.8567, 0.5074, 0.7872, 0.5074, 0.7872, -7.038e-09, 0.2069, 0.5771, 0.1839, 0.5771, 0.1839, 0.5074, 0.2069, 0.5074, 0.9851, 0.0, 0.9851, 0.5074, 0.9621, 0.5074, 0.9621, 0.0, 0.8797, 0.4862, 0.8797, 0.9936, 0.8567, 0.9936, 0.8567, 0.4862, 0.7176, 4.326e-09, 0.7176, 0.5074, 0.648, 0.5074, 0.648, -9.271e-10, 0.3134, 0.5771, 0.3001, 0.5771, 0.3001, 0.5074, 0.3134, 0.5074, 0.5089, -2.805e-08, 0.5089, 0.5074, 0.4393, 0.5074, 0.4393, -3.33e-08, 0.3001, 0.5771, 0.2869, 0.5771, 0.2869, 0.5074, 0.3001, 0.5074, 0.03618, 0.4926, 0.03618, 1.0, 0.02296, 1.0, 0.02296, 0.4926, 0.0494, 0.4926, 0.0494, 1.0, 0.03618, 1.0, 0.03618, 0.4926, 0.5784, -6.18e-09, 0.5784, 0.5074, 0.5089, 0.5074, 0.5089, -1.143e-08, 0.07236, 0.5623, 0.0494, 0.5623, 0.0494, 0.4926, 0.07236, 0.4926, 0.2306, 1.741e-08, 0.2306, 0.5074, 0.161, 0.5074, 0.161, 1.215e-08, 0.09532, 0.5623, 0.07236, 0.5623, 0.07236, 0.4926, 0.09532, 0.4926, 0.9026, 0.4862, 0.9026, 0.9936, 0.8797, 0.9936, 0.8797, 0.4862, 0.02296, 0.4926, 0.02296, 1.0, 0.0, 1.0, 0.0, 0.4926, 0.9162, 0.4862, 0.8865, 0.4862, 0.8865, 0.4565, 0.9162, 0.4565, 0.161, 0.4882, 0.1316, 0.4926, 0.1272, 0.4632, 0.1566, 0.4588, 0.8865, 0.4862, 0.8567, 0.4862, 0.8567, 0.4565, 0.8865, 0.4565, 0.02941, 0.4926, 5.165e-08, 0.4882, 0.004399, 0.4588, 0.03381, 0.4632, 0.2572, 0.5074, 0.2869, 0.5074, 0.2869, 0.5371, 0.2572, 0.5371, 0.8567, 0.4565, 0.8567, 0.1415, 0.8865, 0.1415, 0.8865, 0.4565, 0.8865, 0.1415, 0.8865, 0.0, 0.9162, 0.0, 0.9162, 0.1415, 0.8865, 0.4565, 0.8865, 0.1415, 0.9162, 0.1415, 0.9162, 0.4565, 0.004399, 0.4588, 0.05108, 0.1467, 0.08049, 0.1511, 0.03381, 0.4632, 0.1272, 0.4632, 0.08049, 0.1511, 0.1099, 0.1467, 0.1566, 0.4588, 0.2274, 0.5074, 0.2572, 0.5074, 0.2572, 0.5371, 0.2274, 0.5371, 0.05108, 0.1467, 0.0, 0.0, 0.02941, 0.004399, 0.08049, 0.1511, 0.08049, 0.1511, 0.1316, 0.004399, 0.161, -2.222e-08, 0.1099, 0.1467, 0.8567, 0.1415, 0.8567, 0.0, 0.8865, 0.0, 0.8865, 0.1415])
me_cube_014.materials.append(mat_material_001)
me_cube_014.materials.append(mat_material_002)
me_cube_014.update()
me_cube_008 = bpy.data.meshes.new('Cube.008')
me_cube_008.from_pydata([(-4.818, -1.0, 0.03648), (-4.736, -1.0, 0.3503), (-4.818, 1.0, 0.03648), (-4.736, 1.0, 0.3503), (4.323, -1.0, -2.374), (4.406, -1.0, -2.06), (4.323, 1.0, -2.374), (4.406, 1.0, -2.06), (-5.037, -0.5162, -0.7934), (-4.954, -0.5162, -0.4796), (-5.037, 0.5163, -0.7934), (-4.954, 0.5163, -0.4796), (4.104, -0.5162, -3.203), (4.187, -0.5162, -2.89), (4.104, 0.5163, -3.203), (4.187, 0.5163, -2.89), (-4.818, -1.328, 0.03648), (-4.736, -1.328, 0.3503), (-4.736, 1.328, 0.3503), (-4.818, 1.328, 0.03648), (4.323, 1.328, -2.374), (4.406, 1.328, -2.06), (4.406, -1.328, -2.06), (4.323, -1.328, -2.374), (3.978, 1.0, -2.282), (-4.473, 1.0, -0.05458), (-4.39, 1.0, 0.2592), (4.06, 1.0, -1.969), (-4.473, -1.0, -0.05458), (3.978, -1.0, -2.282), (4.06, -1.0, -1.969), (-4.39, -1.0, 0.2592), (3.978, 1.328, -2.282), (-4.473, 1.328, -0.05458), (-4.39, 1.328, 0.2592), (4.06, 1.328, -1.969), (-4.473, -1.328, -0.05458), (3.978, -1.328, -2.282), (4.06, -1.328, -1.969), (-4.39, -1.328, 0.2592), (3.738, 0.5163, -3.107), (-4.671, 0.5163, -0.8898), (-4.589, 0.5163, -0.576), (3.821, 0.5163, -2.793), (-4.671, -0.5162, -0.8898), (3.738, -0.5162, -3.107), (3.821, -0.5162, -2.793), (-4.589, -0.5162, -0.576), (0.00138, 1.0, -1.234), (-0.4967, 1.0, -1.103), (-0.414, 1.0, -0.7891), (0.08412, 1.0, -0.9204), (-0.4967, -1.0, -1.103), (0.00138, -1.0, -1.234), (0.08412, -1.0, -0.9204), (-0.414, -1.0, -0.7891), (0.00138, 1.328, -1.234), (-0.4967, 1.328, -1.103), (-0.414, 1.328, -0.7891), (0.08412, 1.328, -0.9204), (-0.4967, -1.328, -1.103), (0.00138, -1.328, -1.234), (0.08412, -1.328, -0.9204), (-0.414, -1.328, -0.7891), (-0.1977, 0.5163, -2.069), (-0.7353, 0.5163, -1.928), (-0.6525, 0.5163, -1.614), (-0.1149, 0.5163, -1.755), (-0.7353, -0.5162, -1.928), (-0.1977, -0.5162, -2.069), (-0.1149, -0.5162, -1.755), (-0.6525, -0.5162, -1.614), (0.1044, 1.0, -0.8433), (4.081, 1.0, -1.892), (-0.3937, -1.0, -0.712), (-4.37, -1.0, 0.3363), (0.1044, 1.328, -0.8433), (4.081, 1.328, -1.892), (-0.3937, -1.328, -0.712), (-4.37, -1.328, 0.3363), (-4.37, 1.0, 0.3363), (-4.37, 1.328, 0.3363), (4.081, -1.0, -1.892), (4.081, -1.328, -1.892), (-0.3937, 1.0, -0.712), (0.1044, -1.0, -0.8433), (-0.3937, 1.328, -0.712), (0.1044, -1.328, -0.8433), (-4.727, -1.0, 0.0278), (-4.727, -1.0, 0.3523), (-4.727, 1.0, 0.0278), (-4.727, 1.0, 0.3523)], [], [(0, 1, 3, 2), (31, 1, 17, 39), (6, 7, 5, 4), (41, 10, 19, 33), (24, 6, 4, 29), (26, 3, 1, 31), (8, 9, 11, 10), (32, 20, 14, 40), (14, 15, 13, 12), (28, 36, 44, 47), (40, 14, 12, 45), (42, 11, 9, 47), (32, 35, 21, 20), (36, 39, 17, 16), (4, 5, 22, 23), (27, 7, 21, 35), (2, 3, 18, 19), (1, 0, 16, 17), (45, 12, 23, 37), (7, 6, 20, 21), (0, 28, 47, 9), (53, 29, 37, 61), (3, 26, 34, 18), (31, 39, 79, 75), (23, 22, 38, 37), (60, 63, 39, 36), (19, 18, 34, 33), (56, 59, 35, 32), (7, 27, 30, 5), (50, 26, 31, 55), (2, 25, 28, 0), (48, 24, 29, 53), (24, 32, 40, 43), (49, 25, 33, 57), (5, 30, 38, 22), (38, 30, 82, 83), (15, 43, 46, 13), (66, 42, 47, 71), (10, 41, 44, 8), (64, 40, 45, 69), (46, 45, 37, 29), (68, 71, 47, 44), (42, 41, 33, 25), (64, 67, 43, 40), (12, 13, 4, 23), (13, 46, 29, 4), (20, 6, 15, 14), (6, 24, 43, 15), (10, 11, 2, 19), (11, 42, 25, 2), (36, 16, 8, 44), (16, 0, 9, 8), (39, 63, 78, 79), (54, 55, 63, 62), (24, 48, 56, 32), (64, 65, 57, 56), (25, 49, 52, 28), (49, 48, 53, 52), (27, 51, 54, 30), (51, 50, 55, 54), (33, 34, 58, 57), (57, 58, 59, 56), (37, 38, 62, 61), (61, 62, 63, 60), (58, 34, 81, 86), (50, 51, 59, 58), (28, 52, 60, 36), (68, 69, 61, 60), (41, 42, 66, 65), (67, 64, 56, 48), (45, 46, 70, 69), (71, 68, 60, 52), (41, 65, 68, 44), (65, 64, 69, 68), (43, 67, 70, 46), (67, 66, 71, 70), (69, 70, 53, 61), (70, 71, 52, 53), (65, 66, 49, 57), (66, 67, 48, 49), (72, 73, 77, 76), (74, 75, 79, 78), (82, 85, 87, 83), (80, 84, 86, 81), (51, 27, 73, 72), (50, 58, 86, 84), (34, 26, 80, 81), (30, 54, 85, 82), (35, 59, 76, 77), (62, 38, 83, 87), (59, 51, 72, 76), (27, 35, 77, 73), (54, 62, 87, 85), (26, 50, 84, 80), (63, 55, 74, 78), (55, 31, 75, 74), (88, 89, 91, 90)])
_uv = me_cube_008.uv_layers.new(name='UVMap')
_uv.uv.foreach_set('vector', [0.8541, 0.1944, 0.827, 0.1944, 0.827, 0.02742, 0.8541, 0.02742, 0.02742, 0.7597, 0.02742, 0.7895, 1.276e-10, 0.7895, 2.38e-09, 0.7597, 0.8541, 0.4163, 0.827, 0.4163, 0.827, 0.2493, 0.8541, 0.2493, 0.5492, 0.7579, 0.5492, 0.7895, 0.4775, 0.7895, 0.4775, 0.7597, 0.4163, 0.7597, 0.4163, 0.7895, 0.2493, 0.7895, 0.2493, 0.7597, 0.1944, 0.7597, 0.1944, 0.7895, 0.02742, 0.7895, 0.02742, 0.7597, 0.9258, 0.154, 0.8987, 0.154, 0.8987, 0.06782, 0.9258, 0.06782, 0.4775, 0.02983, 0.4775, -3.774e-09, 0.5492, 1.637e-09, 0.5492, 0.0316, 0.9258, 0.3759, 0.8987, 0.3759, 0.8987, 0.2897, 0.9258, 0.2897, 0.827, 0.81, 0.8421, 0.7871, 0.8647, 0.8832, 0.8421, 0.8683, 0.7408, 0.7579, 0.7408, 0.7895, 0.6546, 0.7895, 0.6546, 0.7579, 0.827, 0.7579, 0.827, 0.7895, 0.7408, 0.7895, 0.7408, 0.7579, 0.4775, 0.02983, 0.4504, 0.02983, 0.4504, -5.82e-09, 0.4775, -3.774e-09, 0.5829, 0.02983, 0.5558, 0.02983, 0.5558, 2.14e-09, 0.5829, 4.186e-09, 0.8541, 0.2493, 0.827, 0.2493, 0.827, 0.2219, 0.8541, 0.2219, 0.1944, 0.02983, 0.1944, 1.468e-08, 0.2219, 1.675e-08, 0.2219, 0.02983, 0.8541, 0.02742, 0.827, 0.02742, 0.827, 2.706e-09, 0.8541, 4.753e-09, 0.827, 0.1944, 0.8541, 0.1944, 0.8541, 0.2219, 0.827, 0.2219, 0.6546, 0.7579, 0.6546, 0.7895, 0.5829, 0.7895, 0.5829, 0.7597, 0.827, 0.4163, 0.8541, 0.4163, 0.8541, 0.4437, 0.827, 0.4437, 0.3854, 0.7895, 0.4152, 0.7895, 0.417, 0.8341, 0.3854, 0.8341, 0.2493, 0.4163, 0.2493, 0.7597, 0.2219, 0.7597, 0.2219, 0.4163, 0.1944, 0.7895, 0.1944, 0.7597, 0.2219, 0.7597, 0.2219, 0.7895, 0.4553, 0.7895, 0.4553, 0.8169, 0.4486, 0.8169, 0.4486, 0.7895, 0.5829, 0.7895, 0.5558, 0.7895, 0.5558, 0.7597, 0.5829, 0.7597, 0.5829, 0.3732, 0.5558, 0.3732, 0.5558, 0.02983, 0.5829, 0.02983, 0.4775, 0.7895, 0.4504, 0.7895, 0.4504, 0.7597, 0.4775, 0.7597, 0.4775, 0.3732, 0.4504, 0.3732, 0.4504, 0.02983, 0.4775, 0.02983, 0.1944, 1.468e-08, 0.1944, 0.02983, 0.02742, 0.02983, 0.02742, 2.07e-09, 0.1944, 0.4163, 0.1944, 0.7597, 0.02742, 0.7597, 0.02742, 0.4163, 0.4163, -8.393e-09, 0.4163, 0.02983, 0.2493, 0.02983, 0.2493, -2.1e-08, 0.4163, 0.4163, 0.4163, 0.7597, 0.2493, 0.7597, 0.2493, 0.4163, 0.0404, 0.7895, 0.06782, 0.7895, 0.0, 0.8612, 0.0, 0.8341, 0.4163, 0.3732, 0.4163, 0.02983, 0.4437, 0.02983, 0.4437, 0.3732, 0.02742, 2.07e-09, 0.02742, 0.02983, 5.748e-08, 0.02983, 5.973e-08, 4.51e-15, 0.4686, 0.7895, 0.4686, 0.8169, 0.4619, 0.8169, 0.4619, 0.7895, 0.827, 2.262e-08, 0.827, 0.0316, 0.7408, 0.0316, 0.7408, 1.611e-08, 0.827, 0.418, 0.827, 0.7579, 0.7408, 0.7579, 0.7408, 0.418, 0.7408, 1.611e-08, 0.7408, 0.0316, 0.6546, 0.0316, 0.6546, 9.598e-09, 0.7408, 0.418, 0.7408, 0.7579, 0.6546, 0.7579, 0.6546, 0.418, 0.8834, 0.8661, 0.8647, 0.8858, 0.8647, 0.7871, 0.8847, 0.806, 0.9529, 0.3399, 0.9258, 0.3399, 0.9258, -9.747e-09, 0.9529, -7.701e-09, 0.2811, 0.8685, 0.2625, 0.8882, 0.2625, 0.7895, 0.2824, 0.8083, 0.9638, 0.7837, 0.9367, 0.7837, 0.9367, 0.4437, 0.9638, 0.4437, 0.9258, 0.2897, 0.8987, 0.2897, 0.8541, 0.2493, 0.8541, 0.2219, 0.3538, 0.8341, 0.3222, 0.8341, 0.324, 0.7895, 0.3538, 0.7895, 0.8541, 0.4437, 0.8541, 0.4163, 0.8987, 0.3759, 0.9258, 0.3759, 0.3538, 0.7895, 0.3837, 0.7895, 0.3854, 0.8341, 0.3538, 0.8341, 0.9258, 0.06782, 0.8987, 0.06782, 0.8541, 0.02742, 0.8541, 4.753e-09, 0.4486, 0.8341, 0.417, 0.8341, 0.4188, 0.7895, 0.4486, 0.7895, 0.5829, 0.02983, 0.5829, 4.186e-09, 0.6546, 9.598e-09, 0.6546, 0.0316, 0.8541, 0.2219, 0.8541, 0.1944, 0.8987, 0.154, 0.9258, 0.154, 0.5558, 0.02983, 0.5558, 0.3732, 0.5492, 0.3732, 0.5492, 0.02983, 0.02742, 0.3732, 0.02742, 0.4163, 2.831e-08, 0.4163, 3.155e-08, 0.3732, 0.4163, 0.7597, 0.4163, 0.4163, 0.4437, 0.4163, 0.4437, 0.7597, 0.5492, 0.3715, 0.5492, 0.418, 0.4775, 0.4163, 0.4775, 0.3732, 0.4163, 0.02983, 0.4163, 0.3732, 0.2493, 0.3732, 0.2493, 0.02983, 0.4163, 0.3732, 0.4163, 0.4163, 0.2493, 0.4163, 0.2493, 0.3732, 0.1944, 0.02983, 0.1944, 0.3732, 0.02742, 0.3732, 0.02742, 0.02983, 0.1944, 0.3732, 0.1944, 0.4163, 0.02742, 0.4163, 0.02742, 0.3732, 0.4775, 0.7597, 0.4504, 0.7597, 0.4504, 0.4163, 0.4775, 0.4163, 0.4775, 0.4163, 0.4504, 0.4163, 0.4504, 0.3732, 0.4775, 0.3732, 0.5829, 0.7597, 0.5558, 0.7597, 0.5558, 0.4163, 0.5829, 0.4163, 0.5829, 0.4163, 0.5558, 0.4163, 0.5558, 0.3732, 0.5829, 0.3732, 0.4504, 0.4163, 0.4504, 0.7597, 0.4437, 0.7597, 0.4437, 0.4163, 0.1944, 0.4163, 0.1944, 0.3732, 0.2219, 0.3732, 0.2219, 0.4163, 0.2493, 0.02983, 0.2493, 0.3732, 0.2219, 0.3732, 0.2219, 0.02983, 0.6546, 0.3715, 0.6546, 0.418, 0.5829, 0.4163, 0.5829, 0.3732, 0.98, 0.3399, 0.9529, 0.3399, 0.9529, 2.254e-09, 0.98, 4.301e-09, 0.301, 0.8685, 0.2824, 0.8882, 0.2824, 0.7895, 0.3023, 0.8083, 0.9909, 0.7837, 0.9638, 0.7837, 0.9638, 0.4437, 0.9909, 0.4437, 0.3209, 0.8685, 0.3023, 0.8882, 0.3023, 0.7895, 0.3222, 0.8083, 0.7408, 0.0316, 0.7408, 0.3715, 0.6546, 0.3715, 0.6546, 0.0316, 0.7408, 0.3715, 0.7408, 0.418, 0.6546, 0.418, 0.6546, 0.3715, 0.827, 0.0316, 0.827, 0.3715, 0.7408, 0.3715, 0.7408, 0.0316, 0.827, 0.3715, 0.827, 0.418, 0.7408, 0.418, 0.7408, 0.3715, 0.06782, 0.8612, 0.06782, 0.8341, 0.1082, 0.7895, 0.1356, 0.7895, 0.2179, 0.7895, 0.2179, 0.8359, 0.1733, 0.8342, 0.1733, 0.7912, 0.1733, 0.8855, 0.1507, 0.8707, 0.1356, 0.8124, 0.1507, 0.7895, 0.2625, 0.7895, 0.2625, 0.8359, 0.2179, 0.8342, 0.2179, 0.7912, 0.8819, 0.7871, 0.8819, 0.4437, 0.9093, 0.4437, 0.9093, 0.7871, 0.8545, 0.4437, 0.8545, 0.7871, 0.827, 0.7871, 0.827, 0.4437, 0.9367, 0.4437, 0.9367, 0.7871, 0.9093, 0.7871, 0.9093, 0.4437, 0.8545, 0.7871, 0.8545, 0.4437, 0.8819, 0.4437, 0.8819, 0.7871, 0.9976, 0.4437, 0.9976, 0.7871, 0.9909, 0.7871, 0.9909, 0.4437, 0.4752, 0.7895, 0.4752, 0.8169, 0.4686, 0.8169, 0.4686, 0.7895, 0.4819, 0.7895, 0.4819, 0.8169, 0.4752, 0.8169, 0.4752, 0.7895, 1.0, -4.147e-09, 1.0, 0.3434, 0.9933, 0.3434, 0.9933, -4.65e-09, 0.4504, 0.02983, 0.4504, 0.3732, 0.4437, 0.3732, 0.4437, 0.02983, 0.5558, 0.4163, 0.5558, 0.7597, 0.5492, 0.7597, 0.5492, 0.4163, 0.4886, 0.7895, 0.4886, 0.8169, 0.4819, 0.8169, 0.4819, 0.7895, 0.4952, 0.7895, 0.4952, 0.8169, 0.4886, 0.8169, 0.4886, 0.7895, 0.4619, 0.7895, 0.4619, 0.8169, 0.4553, 0.8169, 0.4553, 0.7895, 0.9867, -5.152e-09, 0.9867, 0.3434, 0.98, 0.3434, 0.98, -5.655e-09, 0.5019, 0.7895, 0.5019, 0.8169, 0.4952, 0.8169, 0.4952, 0.7895, 0.9933, -2.161e-09, 0.9933, 0.3434, 0.9867, 0.3434, 0.9867, -2.663e-09, 0.8541, 0.1944, 0.827, 0.1944, 0.827, 0.02742, 0.8541, 0.02742])
me_cube_008.materials.append(mat_material_003)
me_cube_008.update()
me_cube_013 = bpy.data.meshes.new('Cube.013')
me_cube_013.from_pydata([(-0.2554, -0.245, 2.802), (-0.2554, -0.245, -2.741), (-0.2554, -0.7315, 2.802), (-0.2554, -0.7315, -2.741), (-0.7419, -0.245, 2.802), (-0.7419, -0.245, -2.741), (-0.7419, -0.7315, 2.802), (-0.7419, -0.7315, -2.741), (-0.2554, 0.755, 2.802), (-0.2554, 0.755, -2.741), (-0.2554, 0.2685, 2.802), (-0.2554, 0.2685, -2.741), (-0.7419, 0.755, 2.802), (-0.7419, 0.755, -2.741), (-0.7419, 0.2685, 2.802), (-0.7419, 0.2685, -2.741), (0.7446, -0.245, 2.802), (0.7446, -0.245, -2.741), (0.7446, -0.7315, 2.802), (0.7446, -0.7315, -2.741), (0.2581, -0.245, 2.802), (0.2581, -0.245, -2.741), (0.2581, -0.7315, 2.802), (0.2581, -0.7315, -2.741), (0.7446, 0.755, 2.802), (0.7446, 0.755, -2.741), (0.7446, 0.2685, 2.802), (0.7446, 0.2685, -2.741), (0.2581, 0.755, 2.802), (0.2581, 0.755, -2.741), (0.2581, 0.2685, 2.802), (0.2581, 0.2685, -2.741), (0.1919, 0.2023, 2.744), (0.1919, 0.2023, -2.682), (0.1919, -0.1788, 2.744), (0.1919, -0.1788, -2.682), (-0.1892, 0.2023, 2.744), (-0.1892, 0.2023, -2.682), (-0.1892, -0.1788, 2.744), (-0.1892, -0.1788, -2.682), (-0.5973, -0.6146, -2.71), (-0.5973, -0.6146, -1.52), (-0.5973, 0.5754, -2.71), (-0.5973, 0.5754, -1.52), (0.5927, -0.6146, -2.71), (0.5927, -0.6146, -1.52), (0.5927, 0.5754, -2.71), (0.5927, 0.5754, -1.52), (-0.5973, -0.6146, -0.7547), (-0.5973, -0.6146, 0.4353), (-0.5973, 0.5754, -0.7547), (-0.5973, 0.5754, 0.4353), (0.5927, -0.6146, -0.7547), (0.5927, -0.6146, 0.4353), (0.5927, 0.5754, -0.7547), (0.5927, 0.5754, 0.4353), (-0.5973, -0.6146, 1.526), (-0.5973, -0.6146, 2.716), (-0.5973, 0.5754, 1.526), (-0.5973, 0.5754, 2.716), (0.5927, -0.6146, 1.526), (0.5927, -0.6146, 2.716), (0.5927, 0.5754, 1.526), (0.5927, 0.5754, 2.716)], [], [(5, 1, 3, 7), (5, 4, 0, 1), (7, 6, 4, 5), (3, 2, 6, 7), (0, 4, 6, 2), (1, 0, 2, 3), (13, 9, 11, 15), (13, 12, 8, 9), (15, 14, 12, 13), (11, 10, 14, 15), (8, 12, 14, 10), (9, 8, 10, 11), (21, 17, 19, 23), (21, 20, 16, 17), (23, 22, 20, 21), (19, 18, 22, 23), (16, 20, 22, 18), (17, 16, 18, 19), (29, 25, 27, 31), (29, 28, 24, 25), (31, 30, 28, 29), (27, 26, 30, 31), (24, 28, 30, 26), (25, 24, 26, 27), (37, 33, 35, 39), (37, 36, 32, 33), (39, 38, 36, 37), (35, 34, 38, 39), (32, 36, 38, 34), (33, 32, 34, 35), (40, 41, 43, 42), (42, 43, 47, 46), (46, 47, 45, 44), (44, 45, 41, 40), (42, 46, 44, 40), (47, 43, 41, 45), (48, 49, 51, 50), (50, 51, 55, 54), (54, 55, 53, 52), (52, 53, 49, 48), (50, 54, 52, 48), (55, 51, 49, 53), (56, 57, 59, 58), (58, 59, 63, 62), (62, 63, 61, 60), (60, 61, 57, 56), (58, 62, 60, 56), (63, 59, 57, 61)])
_uv = me_cube_013.uv_layers.new(name='UVMap')
_uv.uv.foreach_set('vector', [0.5636, 0.9034, 0.5114, 0.9034, 0.5114, 0.8511, 0.5636, 0.8511, 0.4181, 0.5954, 0.4181, 0.0, 0.4704, 0.0, 0.4704, 0.5954, 0.0, 0.5954, 0.0, 0.0, 0.05226, 0.0, 0.05226, 0.5954, 0.4704, 0.5954, 0.4704, 0.0, 0.5226, 0.0, 0.5226, 0.5954, 0.6159, 0.9034, 0.5636, 0.9034, 0.5636, 0.8511, 0.6159, 0.8511, 0.05226, 0.5954, 0.05226, 0.0, 0.1045, 0.0, 0.1045, 0.5954, 0.6681, 0.9034, 0.6159, 0.9034, 0.6159, 0.8511, 0.6681, 0.8511, 0.5226, 0.5954, 0.5226, 0.0, 0.5749, 0.0, 0.5749, 0.5954, 0.1045, 0.5954, 0.1045, 0.0, 0.1568, 0.0, 0.1568, 0.5954, 0.5749, 0.5954, 0.5749, 0.0, 0.6272, 0.0, 0.6272, 0.5954, 0.7204, 0.9034, 0.6681, 0.9034, 0.6681, 0.8511, 0.7204, 0.8511, 0.1568, 0.5954, 0.1568, 0.0, 0.2091, 0.0, 0.2091, 0.5954, 0.7727, 0.9034, 0.7204, 0.9034, 0.7204, 0.8511, 0.7727, 0.8511, 0.6272, 0.5954, 0.6272, 0.0, 0.6794, 0.0, 0.6794, 0.5954, 0.2091, 0.5954, 0.2091, 0.0, 0.2613, 0.0, 0.2613, 0.5954, 0.6794, 0.5954, 0.6794, 0.0, 0.7317, 0.0, 0.7317, 0.5954, 0.8249, 0.9034, 0.7727, 0.9034, 0.7727, 0.8511, 0.8249, 0.8511, 0.2613, 0.5954, 0.2613, 0.0, 0.3136, 0.0, 0.3136, 0.5954, 0.8772, 0.9034, 0.8249, 0.9034, 0.8249, 0.8511, 0.8772, 0.8511, 0.7317, 0.5954, 0.7317, 0.0, 0.784, 0.0, 0.784, 0.5954, 0.3136, 0.5954, 0.3136, 0.0, 0.3659, 0.0, 0.3659, 0.5954, 0.784, 0.5954, 0.784, 0.0, 0.8362, 0.0, 0.8362, 0.5954, 0.9295, 0.9034, 0.8772, 0.9034, 0.8772, 0.8511, 0.9295, 0.8511, 0.3659, 0.5954, 0.3659, 0.0, 0.4181, 0.0, 0.4181, 0.5954, 0.9358, 0.6364, 0.8949, 0.6364, 0.8949, 0.5954, 0.9358, 0.5954, 0.9181, 0.5829, 0.9181, 2.561e-08, 0.9591, 2.561e-08, 0.9591, 0.5829, 0.8362, 0.5829, 0.8362, 2.561e-08, 0.8772, 2.561e-08, 0.8772, 0.5829, 0.9591, 0.5829, 0.9591, 2.561e-08, 1.0, 2.561e-08, 1.0, 0.5829, 0.9358, 0.6773, 0.8949, 0.6773, 0.8949, 0.6364, 0.9358, 0.6364, 0.8772, 0.5829, 0.8772, 2.561e-08, 0.9181, 2.561e-08, 0.9181, 0.5829, 0.3835, 0.8511, 0.2557, 0.8511, 0.2557, 0.7233, 0.3835, 0.7233, 0.1278, 0.9789, -9.876e-09, 0.9789, -2.244e-10, 0.8511, 0.1278, 0.8511, 0.5114, 0.8511, 0.3835, 0.8511, 0.3835, 0.7233, 0.5114, 0.7233, 0.2557, 0.9789, 0.1278, 0.9789, 0.1278, 0.8511, 0.2557, 0.8511, 0.1278, 0.7233, 0.0, 0.7233, 0.0, 0.5954, 0.1278, 0.5954, 0.2557, 0.7233, 0.1278, 0.7233, 0.1278, 0.5954, 0.2557, 0.5954, 0.1278, 0.8511, 2.977e-09, 0.8511, 1.263e-08, 0.7233, 0.1278, 0.7233, 0.8949, 0.7233, 0.767, 0.7233, 0.767, 0.5954, 0.8949, 0.5954, 0.2557, 0.8511, 0.1278, 0.8511, 0.1278, 0.7233, 0.2557, 0.7233, 0.8949, 0.8511, 0.767, 0.8511, 0.767, 0.7233, 0.8949, 0.7233, 0.3835, 0.7233, 0.2557, 0.7233, 0.2557, 0.5954, 0.3835, 0.5954, 0.5114, 0.7233, 0.3835, 0.7233, 0.3835, 0.5954, 0.5114, 0.5954, 0.6392, 0.8511, 0.5114, 0.8511, 0.5114, 0.7233, 0.6392, 0.7233, 0.3835, 0.9789, 0.2557, 0.9789, 0.2557, 0.8511, 0.3835, 0.8511, 0.767, 0.8511, 0.6392, 0.8511, 0.6392, 0.7233, 0.767, 0.7233, 0.5114, 0.9789, 0.3835, 0.9789, 0.3835, 0.8511, 0.5114, 0.8511, 0.6392, 0.7233, 0.5114, 0.7233, 0.5114, 0.5954, 0.6392, 0.5954, 0.767, 0.7233, 0.6392, 0.7233, 0.6392, 0.5954, 0.767, 0.5954])
me_cube_013.materials.append(mat_material_003)
me_cube_013.update()
me_cube_015 = bpy.data.meshes.new('Cube.015')
me_cube_015.from_pydata([(1.383, -1.348, 0.1994), (1.383, -1.348, 0.6368), (1.383, 1.348, 0.1994), (1.383, 1.348, 0.6368), (-1.383, -1.348, 0.1994), (-1.383, 1.348, 0.1994), (-1.383, -1.348, 0.6368), (-1.383, 1.348, 0.6368), (0.8169, -0.796, -0.1858), (0.8169, 0.796, -0.1858), (-0.8169, -0.796, -0.1858), (-0.8169, 0.796, -0.1858), (1.494, -1.456, -0.205), (1.494, 1.456, -0.205), (-1.494, -1.456, -0.205), (-1.494, 1.456, -0.205), (1.494, -1.456, -0.4454), (1.494, 1.456, -0.4454), (-1.494, -1.456, -0.4454), (-1.494, 1.456, -0.4454)], [], [(0, 2, 3, 1), (4, 6, 7, 5), (3, 2, 5, 7), (0, 1, 6, 4), (1, 3, 7, 6), (9, 11, 5, 2), (9, 8, 10, 11), (11, 10, 4, 5), (10, 8, 0, 4), (8, 9, 2, 0), (13, 15, 14, 12), (17, 16, 18, 19), (12, 14, 18, 16), (14, 15, 19, 18), (15, 13, 17, 19), (13, 12, 16, 17)])
_uv = me_cube_015.uv_layers.new(name='UVMap')
_uv.uv.foreach_set('vector', [0.8968, 0.4277, 0.8968, 0.8135, 0.8342, 0.8135, 0.8342, 0.4277, 0.9588, 0.3858, 0.8962, 0.3858, 0.8962, -5.863e-10, 0.9588, 4.14e-09, 0.7716, 0.4277, 0.8342, 0.4277, 0.8342, 0.8237, 0.7716, 0.8237, 0.8962, 0.3959, 0.8336, 0.3959, 0.8336, -5.313e-09, 0.8962, -5.863e-10, 3.596e-08, 0.4277, 0.3858, 0.4277, 0.3858, 0.8237, 6.065e-09, 0.8237, 0.6926, 0.7426, 0.6926, 0.5088, 0.7716, 0.4277, 0.7716, 0.8237, 0.6926, 0.7426, 0.4648, 0.7426, 0.4648, 0.5088, 0.6926, 0.5088, 0.6926, 0.5088, 0.4648, 0.5088, 0.3858, 0.4277, 0.7716, 0.4277, 0.4648, 0.5088, 0.4648, 0.7426, 0.3858, 0.8237, 0.3858, 0.4277, 0.4648, 0.7426, 0.6926, 0.7426, 0.7716, 0.8237, 0.3858, 0.8237, 0.4168, 3.147e-08, 0.4168, 0.4277, 1.831e-09, 0.4277, 3.412e-08, 2.576e-15, 0.8336, 0.4277, 0.4168, 0.4277, 0.4168, -2.656e-09, 0.8336, 2.881e-08, 0.8968, 0.8555, 0.8968, 0.4277, 0.9312, 0.4277, 0.9312, 0.8555, 0.9588, 0.4168, 0.9588, 4.14e-09, 0.9932, 6.738e-09, 0.9932, 0.4168, 0.9312, 0.8555, 0.9312, 0.4277, 0.9656, 0.4277, 0.9656, 0.8555, 0.9656, 0.8446, 0.9656, 0.4277, 1.0, 0.4277, 1.0, 0.8446])
me_cube_015.materials.append(mat_material_003)
me_cube_015.update()

# ---- objects
ob_cube = bpy.data.objects.new('Cube', me_cube_001)
ob_referencecylinder = bpy.data.objects.new('ReferenceCylinder', me_cube_002)
ob_wall = bpy.data.objects.new('Wall', me_cube_003)
ob_wallleft = bpy.data.objects.new('WallLeft', me_cube_004)
ob_chute = bpy.data.objects.new('Chute', me_cube_005)
ob_silo = bpy.data.objects.new('Silo', me_cube_006)
ob_siloopening = bpy.data.objects.new('SiloOpening', me_cube_007)
ob_catwalk = bpy.data.objects.new('CatWalk', me_cube_009)
ob_wallshort = bpy.data.objects.new('WallShort', me_cube_010)
ob_floorplate = bpy.data.objects.new('FloorPlate', me_cube_011)
ob_barricade = bpy.data.objects.new('Barricade', me_cube_012)
ob_wall_001 = bpy.data.objects.new('Wall.001', me_cube_014)
ob_catwalk_001 = bpy.data.objects.new('CatWalk.001', me_cube_008)
ob_pillar = bpy.data.objects.new('Pillar', me_cube_013)
ob_catwalk_002 = bpy.data.objects.new('CatWalk.002', me_cube_015)

# ---- transforms, parenting, visibility, modifiers, constraints
ob_cube.location = (-8.67e-08, -4.335e-08, 2.375)
ob_referencecylinder.location = (-24.63, -12.37, 0.9087)
ob_wall.location = (12.85, -6.438, 4.381)
ob_wallleft.location = (12.95, 10.8, 4.483)
ob_chute.location = (7.894, -23.55, 2.954)
ob_silo.location = (5.066e-08, -12.21, 5.983)
ob_siloopening.location = (-0.08226, -23.63, 6.036)
ob_catwalk.location = (-8.007, -23.56, 5.784)
ob_wallshort.location = (-20.07, -25.01, 4.221)
ob_floorplate.location = (-24.92, -25.01, 6.285)
ob_barricade.location = (-21.82, -10.05, 0.4696)
ob_barricade.scale = (1.0, 1.0, 0.629)
ob_wall_001.location = (12.93, -23.41, 4.163)
ob_catwalk_001.location = (-8.007, -18.13, 5.784)
ob_pillar.location = (-23.57, 0.4882, 2.497)
ob_catwalk_002.location = (-14.11, -18.13, 5.556)

# ---- collection membership
col_collection.objects.link(ob_cube)
col_collection.objects.link(ob_referencecylinder)
col_collection.objects.link(ob_wall)
col_collection.objects.link(ob_wallleft)
col_collection.objects.link(ob_chute)
col_collection.objects.link(ob_silo)
col_collection.objects.link(ob_siloopening)
col_collection.objects.link(ob_catwalk)
col_collection.objects.link(ob_wallshort)
col_collection.objects.link(ob_floorplate)
col_collection.objects.link(ob_barricade)
col_collection.objects.link(ob_wall_001)
col_collection.objects.link(ob_catwalk_001)
col_collection.objects.link(ob_pillar)
col_collection.objects.link(ob_catwalk_002)

# ---- scene / render settings (as saved in the file)
scene.frame_start = 1; scene.frame_end = 250; scene.frame_set(1)
scene.render.engine = 'BLENDER_EEVEE_NEXT'
bpy.context.view_layer.update()

# ---- added for rendering (the .blend has no active camera and no usable light): camera, sun
cam_auto = bpy.data.cameras.new('AutoCamera')
cam_auto.lens = 50.0
cam_auto.sensor_width = 36.0
cam_auto.clip_end = 1060.4
ob_auto_camera = bpy.data.objects.new('AutoCamera', cam_auto)
scene.collection.objects.link(ob_auto_camera)
ob_auto_camera.location = (52.1862, -79.4071, 54.2542)
ob_auto_camera.rotation_euler = (1.09748, -7.21219e-08, 0.694738)
scene.camera = ob_auto_camera
light_auto_sun = bpy.data.lights.new('AutoSun', 'SUN')
light_auto_sun.energy = 3.0
light_auto_sun.angle = 0.0523599
ob_auto_sun = bpy.data.objects.new('AutoSun', light_auto_sun)
scene.collection.objects.link(ob_auto_sun)
ob_auto_sun.rotation_euler = (0.872665, 0.174533, 0.523599)
bpy.context.view_layer.update()
